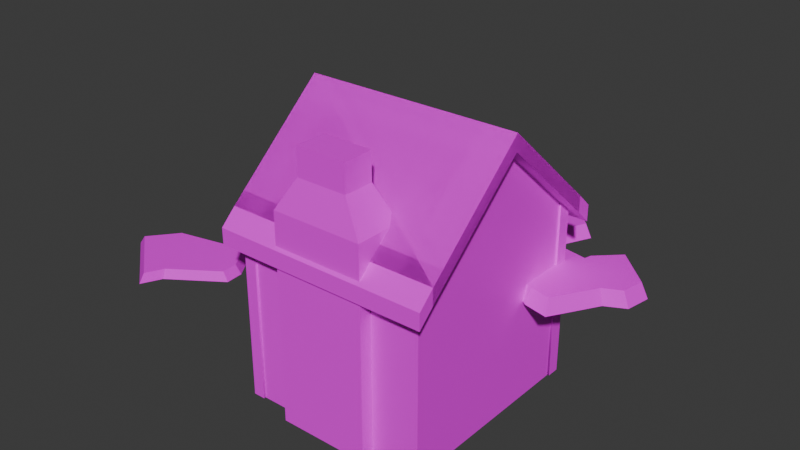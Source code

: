 # Source: kitchen-models_lava-rocks.blend  (saved by Blender 4.2.66; exported with 4.5.12 LTS)
import bpy
from mathutils import Matrix  # noqa: F401  (used for matrix-valued properties, if any)

bpy.ops.wm.read_factory_settings(use_empty=True)
scene = bpy.context.scene
scene.name = 'Scene'

# ---- collections
col_collection = bpy.data.collections.new('Collection'); scene.collection.children.link(col_collection)
col_collection_2 = bpy.data.collections.new('Collection 2'); scene.collection.children.link(col_collection_2)
col_collection_3 = bpy.data.collections.new('Collection 3'); scene.collection.children.link(col_collection_3)

# ---- images (referenced by path relative to the original .blend; pixels are not part of the script)
import os
ASSET_DIR = os.environ.get("B2B_ASSET_DIR", "")  # directory of the original .blend (textures are referenced by path, not embedded)
HERE = os.path.dirname(os.path.abspath(__file__))  # packed textures are extracted next to this script under _unpacked/

def load_image(name, relpath, width, height, colorspace="sRGB"):
    """Load a texture the original file referenced (path relative to the .blend, or extracted next to this script)."""
    p = next((c for c in (os.path.join(HERE, relpath), os.path.join(ASSET_DIR, relpath)) if relpath and os.path.exists(c)), "")
    if p:
        img = bpy.data.images.load(p, check_existing=True)
        img.name = name
    else:  # same state as the original file: an image datablock whose file is absent (Cycles renders it pink)
        img = bpy.data.images.new(name, width, height)
        img.source = "FILE"
        img.filepath = "//" + (relpath or name)
    img.colorspace_settings.name = colorspace
    return img
img_restaurantbits_texture_png_003 = load_image('restaurantbits_texture.png.003', 'restaurantbits_texture.png', 1024, 1024, 'sRGB')
img_restaurantbits_texture_png_002 = load_image('restaurantbits_texture.png.002', 'restaurantbits_texture.png', 1024, 1024, 'sRGB')

# ---- materials (node trees are filled in below, after node groups)
mat_restaurant_003 = bpy.data.materials.new('restaurant.003')
mat_restaurant_003.diffuse_color = (1.0, 1.0, 1.0, 1.0)
mat_restaurant_003.roughness = 0.5
mat_restaurant_002 = bpy.data.materials.new('restaurant.002')
mat_restaurant_002.diffuse_color = (1.0, 1.0, 1.0, 1.0)
mat_restaurant_002.roughness = 0.5

# ---- material node trees
mat_restaurant_003.use_nodes = True; mat_restaurant_003.node_tree.nodes.clear()
_N = mat_restaurant_003.node_tree.nodes; _L = mat_restaurant_003.node_tree.links
n0 = _N.new('ShaderNodeBsdfPrincipled'); n0.name = 'Principled BSDF'; n0.location = (0, 300)
n0.inputs[3].default_value = 1.45
n0.inputs[27].default_value = (0.0, 0.0, 0.0, 1.0)
n1 = _N.new('ShaderNodeOutputMaterial'); n1.name = 'Material Output'; n1.location = (280, 300)
n2 = _N.new('ShaderNodeTexImage'); n2.name = 'Image Texture'; n2.location = (-480, 300)
n2.image = img_restaurantbits_texture_png_003
_L.new(n2.outputs[0], n0.inputs[0])
_L.new(n0.outputs[0], n1.inputs[0])
n1.is_active_output = True
mat_restaurant_002.use_nodes = True; mat_restaurant_002.node_tree.nodes.clear()
_N = mat_restaurant_002.node_tree.nodes; _L = mat_restaurant_002.node_tree.links
n0 = _N.new('ShaderNodeBsdfPrincipled'); n0.name = 'Principled BSDF'; n0.location = (0, 300)
n0.inputs[3].default_value = 1.45
n0.inputs[27].default_value = (0.0, 0.0, 0.0, 1.0)
n1 = _N.new('ShaderNodeOutputMaterial'); n1.name = 'Material Output'; n1.location = (280, 300)
n2 = _N.new('ShaderNodeTexImage'); n2.name = 'Image Texture'; n2.location = (-480, 300)
n2.image = img_restaurantbits_texture_png_002
_L.new(n2.outputs[0], n0.inputs[0])
_L.new(n0.outputs[0], n1.inputs[0])
n1.is_active_output = True

# ---- world
world_world = bpy.data.worlds.new('World'); scene.world = world_world
world_world.use_nodes = True; world_world.node_tree.nodes.clear()
_N = world_world.node_tree.nodes; _L = world_world.node_tree.links
n0 = _N.new('ShaderNodeOutputWorld'); n0.name = 'World Output'; n0.location = (300, 300)
n1 = _N.new('ShaderNodeBackground'); n1.name = 'Background'; n1.location = (10, 300)
n1.inputs[0].default_value = (0.05088, 0.05088, 0.05088, 1.0)
_L.new(n1.outputs[0], n0.inputs[0])
n0.is_active_output = True
world_world.color = (0.05088, 0.05088, 0.05088)
world_world.sun_shadow_jitter_overblur = 0.0

# ---- meshes
me_cube_001 = bpy.data.meshes.new('Cube.001')
me_cube_001.from_pydata([(-2.27, 0.2041, -2.086), (-2.27, 0.2041, -0.08613), (-2.27, 1.104, -2.086), (-2.27, 1.104, -0.08613), (-1.97, 0.2041, -2.086), (-1.97, 0.2041, -0.08613), (-1.97, 1.104, -2.086), (-1.97, 1.104, -0.08613), (-2.225, -1.839, -0.2553), (-2.225, -1.839, 1.575), (-2.225, -1.839, -2.086), (-2.225, -1.627, 1.575), (-2.225, -1.627, -2.086), (-2.225, -1.627, -0.2553), (-2.225, -1.839, -1.118), (-2.225, -1.627, -1.118), (-2.225, -1.839, 0.8409), (-2.225, -1.627, 0.8409), (-2.225, -1.839, -0.9159), (-2.225, -1.627, -0.9159), (-2.225, -1.627, 0.6392), (-1.644, -1.839, -1.118), (-2.225, -1.839, 0.6392), (-1.644, -1.839, -0.9159), (-1.644, -1.839, 0.6392), (-1.644, -1.839, 0.8409), (-1.644, -1.627, 1.58), (-1.644, -1.627, -2.086), (-1.644, -1.839, -0.2553), (-1.644, -1.839, -2.086), (-1.644, -1.839, 1.575), (-2.225, 1.738, -0.2553), (-2.225, 1.738, 1.575), (-2.225, 1.738, -2.086), (-2.225, 1.738, -1.118), (-2.225, 1.738, 0.8409), (-2.225, 1.738, -0.9159), (-2.225, 1.514, -2.086), (-2.225, 1.514, 0.6392), (-2.225, 1.514, 0.8409), (-2.225, 1.514, 1.575), (-2.225, 1.738, 0.6392), (-2.225, 1.514, -0.9159), (-2.225, 1.514, -1.118), (-2.225, 1.514, -0.2553), (-1.644, 1.738, -1.118), (-1.644, 1.738, 0.8409), (-1.644, 1.738, -0.9159), (-1.644, 1.738, 0.6392), (-1.644, 1.514, -2.086), (-1.644, 1.738, 1.575), (-1.644, 1.514, 1.575), (-1.644, 1.738, -2.086), (-1.644, 1.738, -0.2553), (7.074, 1.738, -0.2553), (7.074, 1.738, 1.575), (7.074, 1.738, -2.086), (7.074, 1.738, -1.118), (7.074, 1.738, 0.8409), (7.074, 1.738, -0.9159), (7.074, 1.738, 0.6392), (7.074, 1.514, 0.8409), (7.074, 1.514, 0.6392), (7.074, 1.514, 1.575), (7.074, 1.514, -2.086), (7.074, 1.514, -0.2553), (7.074, 1.514, -1.118), (7.074, 1.514, -0.9159), (6.493, 1.738, 1.575), (6.493, 1.738, -2.086), (6.493, 1.738, -0.2553), (6.493, 1.514, 1.575), (6.493, 1.738, -1.118), (6.493, 1.738, 0.8409), (6.493, 1.738, -0.9159), (6.493, 1.738, 0.6392), (6.493, 1.514, -2.086), (-2.121, 1.702, 1.369), (-2.134, 1.703, -2.086), (6.977, 1.702, 1.369), (6.983, 1.703, -2.086), (6.977, -1.803, 1.369), (6.983, -1.804, -2.086), (-2.121, -1.803, 1.369), (-2.134, -1.804, -2.086), (-2.115, -0.05047, 3.207), (7.638, 1.701, 1.368), (7.636, -0.05047, 3.207), (7.638, -1.802, 1.368), (6.975, -0.05047, 3.207), (-2.778, 1.701, 1.368), (-2.778, -0.05047, 3.207), (-2.778, -1.802, 1.368), (7.638, 1.701, 1.699), (7.636, -0.05047, 3.538), (7.638, -1.802, 1.699), (-2.787, 1.701, 1.699), (-2.778, -0.05047, 3.538), (-2.787, -1.802, 1.699), (7.637, 1.701, 1.699), (-2.785, -0.05047, 3.538), (7.638, 1.967, 1.072), (-2.778, 1.967, 1.072), (7.638, 1.967, 1.403), (-2.778, 1.967, 1.403), (7.637, 1.967, 1.403), (7.634, 1.967, 1.072), (7.638, -1.802, 1.368), (7.638, 1.701, 1.368), (-2.778, -1.802, 1.368), (-2.778, 1.701, 1.368), (7.638, -1.802, 1.699), (7.638, 1.701, 1.699), (7.637, -1.802, 1.699), (7.638, -2.068, 1.072), (-2.778, -2.068, 1.072), (7.638, -2.068, 1.403), (-2.778, -2.068, 1.403), (7.637, -2.068, 1.403), (7.634, -2.068, 1.072), (-2.18, -1.445, -0.357), (-2.18, -1.445, -0.9809), (-2.18, -1.445, 0.4878), (-2.18, -0.1984, -0.9809), (-2.18, -0.1984, -0.357), (-2.18, -0.1984, 0.4878), (-2.38, 0.06903, -2.085), (-2.27, 0.2015, -2.084), (-2.38, 0.06903, 0.0867), (-2.27, 0.2015, 0.08503), (-1.97, 0.06903, -2.085), (-1.97, 0.2015, -2.084), (-1.97, 0.06903, 0.0867), (-1.97, 0.2015, 0.08503), (-2.27, 0.1389, -2.084), (-2.27, 0.1389, 0.08503), (-1.97, 0.1389, 0.08503), (-1.97, 0.1389, -2.084), (-2.38, 0.06962, 0.08594), (-2.27, 0.06997, -0.07959), (-2.38, 1.238, 0.08594), (-2.27, 1.237, -0.07959), (-1.97, 0.06962, 0.08594), (-1.97, 0.06997, -0.07959), (-1.97, 1.238, 0.08594), (-1.97, 1.237, -0.07959), (-2.27, 0.06997, 0.003174), (-2.27, 1.237, 0.003174), (-1.97, 1.237, 0.003174), (-1.97, 0.06997, 0.003174), (-2.38, 1.238, -2.085), (-2.27, 1.11, -2.084), (-2.38, 1.238, 0.0867), (-2.27, 1.11, 0.08503), (-1.97, 1.238, -2.085), (-1.97, 1.11, -2.084), (-1.97, 1.238, 0.0867), (-1.97, 1.11, 0.08503), (-2.27, 1.172, -2.084), (-2.27, 1.172, 0.08503), (-1.97, 1.172, 0.08503), (-1.97, 1.172, -2.084), (-2.38, 0.06962, -2.084), (-2.38, 1.238, -2.084), (-1.97, 0.06962, -2.084), (-1.97, 1.238, -2.084), (-2.27, 0.06997, -2.001), (-2.27, 1.237, -2.001), (-1.97, 1.237, -2.001), (-1.97, 0.06997, -2.001), (-2.38, -1.578, -1.146), (-2.27, -1.446, -1.146), (-2.38, -1.578, 0.6546), (-2.27, -1.446, 0.6529), (-1.97, -1.578, -1.146), (-1.97, -1.446, -1.146), (-1.97, -1.578, 0.6546), (-1.97, -1.446, 0.6529), (-2.27, -1.508, -1.146), (-2.27, -1.508, 0.6529), (-1.97, -1.508, 0.6529), (-1.97, -1.508, -1.146), (-2.38, -1.578, 0.6538), (-2.27, -1.577, 0.4883), (-2.38, -0.07016, 0.6538), (-2.27, -0.07157, 0.4883), (-1.97, -1.578, 0.6538), (-1.97, -1.577, 0.4883), (-1.97, -0.07016, 0.6538), (-1.97, -0.07157, 0.4883), (-2.27, -1.577, 0.5711), (-2.27, -0.07157, 0.5711), (-1.97, -0.07157, 0.5711), (-1.97, -1.577, 0.5711), (-2.38, -0.07094, -1.146), (-2.27, -0.1988, -1.146), (-2.38, -0.07094, 0.6546), (-2.27, -0.1988, 0.6529), (-1.97, -0.07094, -1.146), (-1.97, -0.1988, -1.146), (-1.97, -0.07094, 0.6546), (-1.97, -0.1988, 0.6529), (-2.27, -0.1362, -1.146), (-2.27, -0.1362, 0.6529), (-1.97, -0.1362, 0.6529), (-1.97, -0.1362, -1.146), (-2.38, -1.578, -1.146), (-2.27, -1.577, -0.9803), (-2.38, -0.07016, -1.146), (-2.27, -0.07157, -0.9803), (-1.97, -1.578, -1.146), (-1.97, -1.577, -0.9803), (-1.97, -0.07016, -1.146), (-1.97, -0.07157, -0.9803), (-2.27, -1.577, -1.063), (-2.27, -0.07157, -1.063), (-1.97, -0.07157, -1.063), (-1.97, -1.577, -1.063), (-2.476, 0.2703, -1.17), (-2.476, 0.2703, -0.933), (-2.476, 0.4632, -1.17), (-2.476, 0.4632, -0.933), (-2.126, 0.2703, -1.17), (-2.126, 0.2703, -0.933), (-2.126, 0.4632, -1.17), (-2.126, 0.4632, -0.933), (0.2137, -2.021, -2.086), (1.194, -1.877, 3.307), (0.2137, -1.211, -2.086), (1.194, -1.354, 3.307), (4.635, -2.021, -2.086), (3.655, -1.877, 3.307), (4.635, -1.211, -2.086), (3.655, -1.354, 3.307), (0.2137, -2.021, 2.113), (1.194, -1.877, 2.756), (1.194, -1.354, 2.756), (0.2137, -1.211, 2.113), (3.655, -1.354, 2.756), (4.635, -1.211, 2.113), (3.655, -1.877, 2.756), (4.635, -2.021, 2.113)], [(87, 85)], [(0, 1, 3, 2), (2, 3, 7, 6), (6, 7, 5, 4), (4, 5, 1, 0), (2, 6, 4, 0), (7, 3, 1, 5), (26, 11, 9, 30), (18, 8, 13, 19), (22, 20, 13, 8), (18, 14, 21, 23), (10, 14, 15, 12), (9, 11, 17, 16), (14, 18, 19, 15), (16, 17, 20, 22), (14, 10, 29, 21), (8, 18, 23, 28), (16, 22, 24, 25), (9, 16, 25, 30), (12, 27, 29, 10), (22, 8, 28, 24), (27, 12, 11, 26), (30, 29, 27, 26), (42, 44, 31, 36), (38, 41, 31, 44), (45, 52, 33, 34), (48, 53, 31, 41), (47, 45, 34, 36), (37, 43, 34, 33), (50, 46, 35, 32), (40, 32, 35, 39), (53, 47, 36, 31), (43, 42, 36, 34), (46, 48, 41, 35), (50, 32, 40, 51), (39, 35, 41, 38), (33, 52, 49, 37), (49, 52, 50, 51), (49, 51, 40, 37), (67, 59, 54, 65), (64, 56, 57, 66), (66, 57, 59, 67), (58, 61, 62, 60), (55, 63, 61, 58), (69, 56, 64, 76), (60, 62, 65, 54), (57, 56, 69, 72), (60, 54, 70, 75), (59, 57, 72, 74), (55, 58, 73, 68), (54, 59, 74, 70), (58, 60, 75, 73), (55, 68, 71, 63), (71, 68, 69, 76), (71, 76, 64, 63), (77, 83, 85), (83, 81, 89, 85), (85, 89, 79, 77), (88, 81, 89, 87), (79, 89, 81), (87, 89, 79, 86), (92, 91, 85, 83), (91, 90, 77, 85), (88, 87, 94, 95), (87, 86, 93, 94), (91, 92, 98, 97), (90, 91, 97, 96), (100, 98, 95, 94), (99, 96, 97, 94), (96, 99, 105, 104), (90, 96, 104, 102), (93, 86, 101, 103), (106, 102, 104, 105), (102, 106, 86, 90), (83, 84, 82, 81), (80, 78, 77, 79), (84, 83, 77, 78), (108, 87, 89, 79), (80, 79, 81, 82), (87, 107, 81, 89), (110, 77, 85, 91), (91, 85, 83, 109), (108, 112, 94, 87), (87, 94, 111, 107), (91, 97, 96, 110), (109, 98, 97, 91), (100, 94, 112, 96), (113, 94, 97, 98), (98, 117, 118, 113), (109, 115, 117, 98), (111, 116, 114, 107), (119, 118, 117, 115), (115, 109, 107, 119), (78, 80, 82, 84), (121, 120, 124, 123), (122, 125, 124, 120), (134, 135, 129, 127), (135, 136, 133, 129), (136, 137, 131, 133), (137, 134, 127, 131), (128, 126, 130, 132), (133, 131, 127, 129), (130, 126, 134, 137), (132, 130, 137, 136), (128, 132, 136, 135), (126, 128, 135, 134), (146, 147, 141, 139), (147, 148, 145, 141), (148, 149, 143, 145), (149, 146, 139, 143), (140, 138, 142, 144), (145, 143, 139, 141), (142, 138, 146, 149), (144, 142, 149, 148), (140, 144, 148, 147), (138, 140, 147, 146), (158, 151, 153, 159), (159, 153, 157, 160), (160, 157, 155, 161), (161, 155, 151, 158), (152, 156, 154, 150), (157, 153, 151, 155), (154, 161, 158, 150), (156, 160, 161, 154), (152, 159, 160, 156), (150, 158, 159, 152), (163, 165, 164, 162), (164, 169, 166, 162), (165, 168, 169, 164), (163, 167, 168, 165), (162, 166, 167, 163), (178, 179, 173, 171), (179, 180, 177, 173), (180, 181, 175, 177), (181, 178, 171, 175), (172, 170, 174, 176), (177, 175, 171, 173), (174, 170, 178, 181), (176, 174, 181, 180), (172, 176, 180, 179), (170, 172, 179, 178), (190, 191, 185, 183), (191, 192, 189, 185), (192, 193, 187, 189), (193, 190, 183, 187), (184, 182, 186, 188), (189, 187, 183, 185), (186, 182, 190, 193), (188, 186, 193, 192), (184, 188, 192, 191), (182, 184, 191, 190), (202, 195, 197, 203), (203, 197, 201, 204), (204, 201, 199, 205), (205, 199, 195, 202), (196, 200, 198, 194), (201, 197, 195, 199), (198, 205, 202, 194), (200, 204, 205, 198), (196, 203, 204, 200), (194, 202, 203, 196), (214, 207, 209, 215), (215, 209, 213, 216), (216, 213, 211, 217), (217, 211, 207, 214), (208, 212, 210, 206), (213, 209, 207, 211), (210, 217, 214, 206), (212, 216, 217, 210), (208, 215, 216, 212), (206, 214, 215, 208), (218, 219, 221, 220), (220, 221, 225, 224), (224, 225, 223, 222), (222, 223, 219, 218), (220, 224, 222, 218), (225, 221, 219, 223), (235, 227, 229, 236), (236, 229, 233, 238), (238, 233, 231, 240), (240, 231, 227, 235), (228, 232, 230, 226), (233, 229, 227, 231), (230, 241, 234, 226), (241, 240, 235, 234), (232, 239, 241, 230), (239, 238, 240, 241), (228, 237, 239, 232), (237, 236, 238, 239), (226, 234, 237, 228), (234, 235, 236, 237)])
me_cube_001.polygons.foreach_set('use_smooth', [0, 0, 0, 0, 0, 0, 1, 1, 1, 1, 1, 1, 1, 1, 1, 1, 1, 1, 1, 1, 1, 1, 1, 1, 1, 1, 1, 1, 1, 1, 1, 1, 1, 1, 1, 1, 1, 1, 1, 1, 1, 1, 1, 1, 1, 1, 1, 1, 1, 1, 1, 1, 1, 1, 0, 0, 0, 0, 0, 0, 0, 0, 0, 0, 0, 0, 0, 0, 0, 0, 0, 0, 0, 0, 0, 0, 0, 0, 0, 0, 0, 0, 0, 0, 0, 0, 0, 0, 0, 0, 0, 0, 0, 1, 1, 0, 0, 0, 0, 0, 0, 0, 0, 0, 0, 0, 0, 0, 0, 0, 0, 0, 0, 0, 0, 0, 0, 0, 0, 0, 0, 0, 0, 0, 0, 0, 0, 0, 0, 0, 0, 0, 0, 0, 0, 0, 0, 0, 0, 0, 0, 0, 0, 0, 0, 0, 0, 0, 0, 0, 0, 0, 0, 0, 0, 0, 0, 0, 0, 0, 0, 0, 0, 0, 0, 0, 0, 0, 0, 0, 0, 0, 0, 0, 0, 0, 0, 0, 0, 0, 0, 0, 0, 0, 0, 0, 0, 0, 0, 0])
_k = set([(8, 18), (8, 22), (8, 28), (9, 11), (9, 16), (9, 30), (10, 12), (10, 14), (10, 29), (14, 18), (16, 22), (31, 36), (31, 41), (31, 53), (32, 35), (32, 40), (32, 50), (33, 34), (33, 37), (33, 52), (34, 36), (35, 41), (54, 59), (54, 60), (54, 70), (55, 58), (55, 63), (55, 68), (56, 57), (56, 64), (56, 69), (57, 59), (58, 60), (78, 80), (82, 84)])
me_cube_001.attributes.new('sharp_edge', 'BOOLEAN', 'EDGE').data.foreach_set('value', [ (min(e.vertices), max(e.vertices)) in _k for e in me_cube_001.edges])
_uv = me_cube_001.uv_layers.new(name='UVMap')
_uv.uv.foreach_set('vector', [0.2864, 0.5917, 0.3085, 0.5913, 0.3088, 0.6134, 0.2868, 0.6138, 0.2868, 0.6138, 0.3088, 0.6134, 0.3092, 0.6355, 0.2872, 0.6359, 0.2872, 0.6359, 0.3092, 0.6355, 0.3096, 0.6575, 0.2875, 0.6579, 0.2875, 0.6579, 0.3096, 0.6575, 0.31, 0.6796, 0.2879, 0.68, 0.2651, 0.6362, 0.2872, 0.6359, 0.2875, 0.6579, 0.2655, 0.6583, 0.3092, 0.6355, 0.3313, 0.6351, 0.3317, 0.6572, 0.3096, 0.6575, 0.7526, 0.8112, 0.7528, 0.8082, 0.7528, 0.8082, 0.7526, 0.8112, 0.8118, 0.8108, 0.803, 0.8103, 0.803, 0.8103, 0.8118, 0.8108, 0.7847, 0.8099, 0.7847, 0.8099, 0.7965, 0.8106, 0.7965, 0.8106, 0.8118, 0.8108, 0.8145, 0.811, 0.8143, 0.814, 0.8116, 0.8138, 0.8272, 0.8117, 0.8145, 0.811, 0.8145, 0.811, 0.8272, 0.8117, 0.7723, 0.8093, 0.7723, 0.8093, 0.782, 0.8098, 0.782, 0.8098, 0.8145, 0.811, 0.8118, 0.8108, 0.8118, 0.8108, 0.8145, 0.811, 0.782, 0.8098, 0.782, 0.8098, 0.7847, 0.8099, 0.7847, 0.8099, 0.8145, 0.811, 0.8272, 0.8117, 0.8271, 0.8147, 0.8143, 0.814, 0.803, 0.8103, 0.8118, 0.8108, 0.8116, 0.8138, 0.8029, 0.8133, 0.782, 0.8098, 0.7847, 0.8099, 0.7845, 0.813, 0.7818, 0.8128, 0.7723, 0.8093, 0.782, 0.8098, 0.7818, 0.8128, 0.7721, 0.8123, 0.8467, 0.8127, 0.8466, 0.8158, 0.8466, 0.8158, 0.8467, 0.8127, 0.7847, 0.8099, 0.7965, 0.8106, 0.7963, 0.8136, 0.7845, 0.813, 0.8466, 0.8158, 0.8467, 0.8127, 0.7528, 0.8082, 0.7526, 0.8112, 0.7526, 0.8112, 0.8466, 0.8158, 0.8466, 0.8158, 0.7526, 0.8112, 0.7885, 0.8054, 0.7952, 0.8058, 0.7952, 0.8058, 0.7885, 0.8054, 0.8094, 0.8062, 0.8094, 0.8062, 0.8003, 0.8056, 0.8003, 0.8056, 0.7865, 0.803, 0.7766, 0.8024, 0.7765, 0.8047, 0.7864, 0.8053, 0.8096, 0.8038, 0.8004, 0.8033, 0.8003, 0.8056, 0.8094, 0.8062, 0.7886, 0.8031, 0.7865, 0.803, 0.7864, 0.8053, 0.7885, 0.8054, 0.7765, 0.8047, 0.7864, 0.8053, 0.7864, 0.8053, 0.7765, 0.8047, 0.8191, 0.8044, 0.8116, 0.8039, 0.8115, 0.8063, 0.819, 0.8067, 0.819, 0.8067, 0.819, 0.8067, 0.8115, 0.8063, 0.8115, 0.8063, 0.7954, 0.8035, 0.7886, 0.8031, 0.7885, 0.8054, 0.7952, 0.8058, 0.7864, 0.8053, 0.7885, 0.8054, 0.7885, 0.8054, 0.7864, 0.8053, 0.8116, 0.8039, 0.8096, 0.8038, 0.8094, 0.8062, 0.8115, 0.8063, 0.8342, 0.8052, 0.8341, 0.8076, 0.8341, 0.8076, 0.8342, 0.8052, 0.8115, 0.8063, 0.8115, 0.8063, 0.8094, 0.8062, 0.8094, 0.8062, 0.7614, 0.8039, 0.7616, 0.8015, 0.7616, 0.8015, 0.7614, 0.8039, 0.7616, 0.8015, 0.7616, 0.8015, 0.8342, 0.8052, 0.8342, 0.8052, 0.7616, 0.8015, 0.8342, 0.8052, 0.8341, 0.8076, 0.7614, 0.8039, 0.8084, 0.7997, 0.8084, 0.7997, 0.8021, 0.7998, 0.8021, 0.7998, 0.8196, 0.7995, 0.8196, 0.7995, 0.8104, 0.7997, 0.8104, 0.7997, 0.8104, 0.7997, 0.8104, 0.7997, 0.8084, 0.7997, 0.8084, 0.7997, 0.787, 0.8005, 0.787, 0.8005, 0.7889, 0.8005, 0.7889, 0.8005, 0.78, 0.8007, 0.78, 0.8007, 0.787, 0.8005, 0.787, 0.8005, 0.8336, 0.7971, 0.8337, 0.7992, 0.8337, 0.7992, 0.8336, 0.7971, 0.7889, 0.8005, 0.7889, 0.8005, 0.7974, 0.8004, 0.7974, 0.8004, 0.8104, 0.7997, 0.8196, 0.7995, 0.8196, 0.7973, 0.8103, 0.7975, 0.7889, 0.8005, 0.7974, 0.8004, 0.7974, 0.7982, 0.7889, 0.7983, 0.8084, 0.7997, 0.8104, 0.7997, 0.8103, 0.7975, 0.8084, 0.7975, 0.78, 0.8007, 0.787, 0.8005, 0.787, 0.7984, 0.78, 0.7985, 0.8021, 0.7998, 0.8084, 0.7997, 0.8084, 0.7975, 0.8021, 0.7976, 0.787, 0.8005, 0.7889, 0.8005, 0.7889, 0.7983, 0.787, 0.7984, 0.7659, 0.8009, 0.7659, 0.7987, 0.7659, 0.7987, 0.7659, 0.8009, 0.7659, 0.7987, 0.7659, 0.7987, 0.8336, 0.7971, 0.8336, 0.7971, 0.7659, 0.7987, 0.8336, 0.7971, 0.8337, 0.7992, 0.7659, 0.8009, 0.6101, 0.6577, 0.6114, 0.6566, 0.5987, 0.655, 0.6114, 0.6566, 0.5594, 0.6544, 0.5767, 0.6586, 0.5987, 0.655, 0.5987, 0.655, 0.5767, 0.6586, 0.558, 0.6552, 0.6101, 0.6577, 0.8446, 0.799, 0.8445, 0.801, 0.8231, 0.8007, 0.8232, 0.7987, 0.558, 0.6552, 0.5767, 0.6586, 0.5594, 0.6544, 0.8101, 0.8158, 0.8102, 0.8138, 0.831, 0.8141, 0.831, 0.8161, 0.8086, 0.808, 0.8295, 0.8083, 0.8294, 0.8102, 0.8086, 0.8099, 0.7759, 0.8171, 0.7935, 0.7829, 0.7968, 0.7846, 0.7791, 0.8188, 0.8446, 0.799, 0.8232, 0.7987, 0.8215, 0.7968, 0.8429, 0.7971, 0.8101, 0.8158, 0.831, 0.8161, 0.8293, 0.818, 0.8084, 0.8177, 0.8295, 0.8083, 0.8086, 0.808, 0.8103, 0.8061, 0.8312, 0.8064, 0.7935, 0.7829, 0.7759, 0.8171, 0.7714, 0.8183, 0.7891, 0.784, 0.822, 0.7651, 0.8433, 0.7654, 0.8429, 0.7971, 0.8215, 0.7968, 0.7892, 0.7645, 0.7891, 0.784, 0.7759, 0.784, 0.776, 0.7644, 0.7891, 0.784, 0.7892, 0.7645, 0.7912, 0.7645, 0.791, 0.7805, 0.7935, 0.7829, 0.7891, 0.784, 0.791, 0.7805, 0.7921, 0.7797, 0.8293, 0.818, 0.831, 0.8161, 0.8343, 0.8161, 0.8326, 0.8179, 0.7927, 0.7646, 0.7921, 0.7797, 0.791, 0.7805, 0.7912, 0.7645, 0.7921, 0.7797, 0.7927, 0.7646, 0.7947, 0.7647, 0.7935, 0.7829, 0.6114, 0.6566, 0.5448, 0.6055, 0.5448, 0.6055, 0.5594, 0.6544, 0.5448, 0.6055, 0.5448, 0.6055, 0.6101, 0.6577, 0.558, 0.6552, 0.5448, 0.6055, 0.6114, 0.6566, 0.6101, 0.6577, 0.5448, 0.6055, 0.7984, 0.7984, 0.8198, 0.7987, 0.8198, 0.8007, 0.7984, 0.8004, 0.5448, 0.6055, 0.558, 0.6552, 0.5594, 0.6544, 0.5448, 0.6055, 0.8327, 0.8123, 0.8118, 0.812, 0.8118, 0.81, 0.8327, 0.8103, 0.8086, 0.8042, 0.8087, 0.8022, 0.8296, 0.8025, 0.8295, 0.8045, 0.7756, 0.8171, 0.7724, 0.8188, 0.755, 0.7844, 0.7583, 0.7827, 0.7984, 0.7984, 0.8001, 0.7965, 0.8215, 0.7968, 0.8198, 0.7987, 0.8327, 0.8123, 0.8343, 0.8142, 0.8134, 0.8139, 0.8118, 0.812, 0.8295, 0.8045, 0.8312, 0.8064, 0.8103, 0.8061, 0.8086, 0.8042, 0.7583, 0.7827, 0.7627, 0.7839, 0.78, 0.8183, 0.7756, 0.8171, 0.822, 0.7651, 0.8215, 0.7968, 0.8001, 0.7965, 0.8006, 0.7648, 0.7628, 0.7644, 0.776, 0.7644, 0.7759, 0.784, 0.7627, 0.7839, 0.7627, 0.7839, 0.7608, 0.7804, 0.7608, 0.7644, 0.7628, 0.7644, 0.7583, 0.7827, 0.7597, 0.7795, 0.7608, 0.7804, 0.7627, 0.7839, 0.8134, 0.8139, 0.8102, 0.8137, 0.8085, 0.8118, 0.8118, 0.812, 0.7592, 0.7644, 0.7608, 0.7644, 0.7608, 0.7804, 0.7597, 0.7795, 0.7597, 0.7795, 0.7583, 0.7827, 0.7573, 0.7645, 0.7592, 0.7644, 0.5448, 0.6055, 0.5448, 0.6055, 0.5448, 0.6055, 0.5448, 0.6055, 0.001853, 0.2457, 0.001853, 0.1585, 0.2484, 0.1575, 0.2484, 0.2447, 0.001853, 0.04039, 0.2484, 0.03941, 0.2484, 0.1575, 0.001853, 0.1585, 0.8022, 0.77, 0.8022, 0.7968, 0.8156, 0.7968, 0.8156, 0.77, 0.8022, 0.7968, 0.8022, 0.8236, 0.8156, 0.8236, 0.8156, 0.7968, 0.8022, 0.8236, 0.8022, 0.8504, 0.8156, 0.8504, 0.8156, 0.8236, 0.8022, 0.8504, 0.8022, 0.8771, 0.8156, 0.8771, 0.8156, 0.8504, 0.762, 0.8236, 0.762, 0.8504, 0.7888, 0.8504, 0.7888, 0.8236, 0.8156, 0.8236, 0.8156, 0.8504, 0.8423, 0.8504, 0.8423, 0.8236, 0.7888, 0.8504, 0.7888, 0.8771, 0.8022, 0.8771, 0.8022, 0.8504, 0.7888, 0.8236, 0.7888, 0.8504, 0.8022, 0.8504, 0.8022, 0.8236, 0.7888, 0.7968, 0.7888, 0.8236, 0.8022, 0.8236, 0.8022, 0.7968, 0.7888, 0.77, 0.7888, 0.7968, 0.8022, 0.7968, 0.8022, 0.77, 0.8022, 0.77, 0.8022, 0.7968, 0.8156, 0.7968, 0.8156, 0.77, 0.8022, 0.7968, 0.8022, 0.8236, 0.8156, 0.8236, 0.8156, 0.7968, 0.8022, 0.8236, 0.8022, 0.8504, 0.8156, 0.8504, 0.8156, 0.8236, 0.8022, 0.8504, 0.8022, 0.8771, 0.8156, 0.8771, 0.8156, 0.8504, 0.762, 0.8236, 0.762, 0.8504, 0.7888, 0.8504, 0.7888, 0.8236, 0.8156, 0.8236, 0.8156, 0.8504, 0.8423, 0.8504, 0.8423, 0.8236, 0.7888, 0.8504, 0.7888, 0.8771, 0.8022, 0.8771, 0.8022, 0.8504, 0.7888, 0.8236, 0.7888, 0.8504, 0.8022, 0.8504, 0.8022, 0.8236, 0.7888, 0.7968, 0.7888, 0.8236, 0.8022, 0.8236, 0.8022, 0.7968, 0.7888, 0.77, 0.7888, 0.7968, 0.8022, 0.7968, 0.8022, 0.77, 0.8022, 0.77, 0.8156, 0.77, 0.8156, 0.7968, 0.8022, 0.7968, 0.8022, 0.7968, 0.8156, 0.7968, 0.8156, 0.8236, 0.8022, 0.8236, 0.8022, 0.8236, 0.8156, 0.8236, 0.8156, 0.8504, 0.8022, 0.8504, 0.8022, 0.8504, 0.8156, 0.8504, 0.8156, 0.8771, 0.8022, 0.8771, 0.762, 0.8236, 0.7888, 0.8236, 0.7888, 0.8504, 0.762, 0.8504, 0.8156, 0.8236, 0.8423, 0.8236, 0.8423, 0.8504, 0.8156, 0.8504, 0.7888, 0.8504, 0.8022, 0.8504, 0.8022, 0.8771, 0.7888, 0.8771, 0.7888, 0.8236, 0.8022, 0.8236, 0.8022, 0.8504, 0.7888, 0.8504, 0.7888, 0.7968, 0.8022, 0.7968, 0.8022, 0.8236, 0.7888, 0.8236, 0.7888, 0.77, 0.8022, 0.77, 0.8022, 0.7968, 0.7888, 0.7968, 0.762, 0.8236, 0.7888, 0.8236, 0.7888, 0.8504, 0.762, 0.8504, 0.7888, 0.8504, 0.8022, 0.8504, 0.8022, 0.8771, 0.7888, 0.8771, 0.7888, 0.8236, 0.8022, 0.8236, 0.8022, 0.8504, 0.7888, 0.8504, 0.7888, 0.7968, 0.8022, 0.7968, 0.8022, 0.8236, 0.7888, 0.8236, 0.7888, 0.77, 0.8022, 0.77, 0.8022, 0.7968, 0.7888, 0.7968, 0.8022, 0.77, 0.8022, 0.7968, 0.8156, 0.7968, 0.8156, 0.77, 0.8022, 0.7968, 0.8022, 0.8236, 0.8156, 0.8236, 0.8156, 0.7968, 0.8022, 0.8236, 0.8022, 0.8504, 0.8156, 0.8504, 0.8156, 0.8236, 0.8022, 0.8504, 0.8022, 0.8771, 0.8156, 0.8771, 0.8156, 0.8504, 0.762, 0.8236, 0.762, 0.8504, 0.7888, 0.8504, 0.7888, 0.8236, 0.8156, 0.8236, 0.8156, 0.8504, 0.8423, 0.8504, 0.8423, 0.8236, 0.7888, 0.8504, 0.7888, 0.8771, 0.8022, 0.8771, 0.8022, 0.8504, 0.7888, 0.8236, 0.7888, 0.8504, 0.8022, 0.8504, 0.8022, 0.8236, 0.7888, 0.7968, 0.7888, 0.8236, 0.8022, 0.8236, 0.8022, 0.7968, 0.7888, 0.77, 0.7888, 0.7968, 0.8022, 0.7968, 0.8022, 0.77, 0.8022, 0.77, 0.8022, 0.7968, 0.8156, 0.7968, 0.8156, 0.77, 0.8022, 0.7968, 0.8022, 0.8236, 0.8156, 0.8236, 0.8156, 0.7968, 0.8022, 0.8236, 0.8022, 0.8504, 0.8156, 0.8504, 0.8156, 0.8236, 0.8022, 0.8504, 0.8022, 0.8771, 0.8156, 0.8771, 0.8156, 0.8504, 0.762, 0.8236, 0.762, 0.8504, 0.7888, 0.8504, 0.7888, 0.8236, 0.8156, 0.8236, 0.8156, 0.8504, 0.8423, 0.8504, 0.8423, 0.8236, 0.7888, 0.8504, 0.7888, 0.8771, 0.8022, 0.8771, 0.8022, 0.8504, 0.7888, 0.8236, 0.7888, 0.8504, 0.8022, 0.8504, 0.8022, 0.8236, 0.7888, 0.7968, 0.7888, 0.8236, 0.8022, 0.8236, 0.8022, 0.7968, 0.7888, 0.77, 0.7888, 0.7968, 0.8022, 0.7968, 0.8022, 0.77, 0.8022, 0.77, 0.8156, 0.77, 0.8156, 0.7968, 0.8022, 0.7968, 0.8022, 0.7968, 0.8156, 0.7968, 0.8156, 0.8236, 0.8022, 0.8236, 0.8022, 0.8236, 0.8156, 0.8236, 0.8156, 0.8504, 0.8022, 0.8504, 0.8022, 0.8504, 0.8156, 0.8504, 0.8156, 0.8771, 0.8022, 0.8771, 0.762, 0.8236, 0.7888, 0.8236, 0.7888, 0.8504, 0.762, 0.8504, 0.8156, 0.8236, 0.8423, 0.8236, 0.8423, 0.8504, 0.8156, 0.8504, 0.7888, 0.8504, 0.8022, 0.8504, 0.8022, 0.8771, 0.7888, 0.8771, 0.7888, 0.8236, 0.8022, 0.8236, 0.8022, 0.8504, 0.7888, 0.8504, 0.7888, 0.7968, 0.8022, 0.7968, 0.8022, 0.8236, 0.7888, 0.8236, 0.7888, 0.77, 0.8022, 0.77, 0.8022, 0.7968, 0.7888, 0.7968, 0.8022, 0.77, 0.8156, 0.77, 0.8156, 0.7968, 0.8022, 0.7968, 0.8022, 0.7968, 0.8156, 0.7968, 0.8156, 0.8236, 0.8022, 0.8236, 0.8022, 0.8236, 0.8156, 0.8236, 0.8156, 0.8504, 0.8022, 0.8504, 0.8022, 0.8504, 0.8156, 0.8504, 0.8156, 0.8771, 0.8022, 0.8771, 0.762, 0.8236, 0.7888, 0.8236, 0.7888, 0.8504, 0.762, 0.8504, 0.8156, 0.8236, 0.8423, 0.8236, 0.8423, 0.8504, 0.8156, 0.8504, 0.7888, 0.8504, 0.8022, 0.8504, 0.8022, 0.8771, 0.7888, 0.8771, 0.7888, 0.8236, 0.8022, 0.8236, 0.8022, 0.8504, 0.7888, 0.8504, 0.7888, 0.7968, 0.8022, 0.7968, 0.8022, 0.8236, 0.7888, 0.8236, 0.7888, 0.77, 0.8022, 0.77, 0.8022, 0.7968, 0.7888, 0.7968, 0.1725, 0.7769, 0.2025, 0.7769, 0.2025, 0.8069, 0.1725, 0.8069, 0.1725, 0.8069, 0.2025, 0.8069, 0.2025, 0.837, 0.1725, 0.837, 0.1725, 0.837, 0.2025, 0.837, 0.2025, 0.867, 0.1725, 0.867, 0.1725, 0.867, 0.2025, 0.867, 0.2025, 0.8971, 0.1725, 0.8971, 0.1424, 0.837, 0.1725, 0.837, 0.1725, 0.867, 0.1424, 0.867, 0.2025, 0.837, 0.2325, 0.837, 0.2325, 0.867, 0.2025, 0.867, 0.9254, 0.5125, 0.9338, 0.5125, 0.9338, 0.5378, 0.9254, 0.5378, 0.9254, 0.5378, 0.9338, 0.5378, 0.9338, 0.5631, 0.9254, 0.5631, 0.9254, 0.5631, 0.9338, 0.5631, 0.9338, 0.5884, 0.9254, 0.5884, 0.9254, 0.5884, 0.9338, 0.5884, 0.9338, 0.6137, 0.9254, 0.6137, 0.8833, 0.5631, 0.9086, 0.5631, 0.9086, 0.5884, 0.8833, 0.5884, 0.9338, 0.5631, 0.9591, 0.5631, 0.9591, 0.5884, 0.9338, 0.5884, 0.9086, 0.5884, 0.917, 0.5884, 0.917, 0.6137, 0.9086, 0.6137, 0.917, 0.5884, 0.9254, 0.5884, 0.9254, 0.6137, 0.917, 0.6137, 0.9086, 0.5631, 0.917, 0.5631, 0.917, 0.5884, 0.9086, 0.5884, 0.917, 0.5631, 0.9254, 0.5631, 0.9254, 0.5884, 0.917, 0.5884, 0.9086, 0.5378, 0.917, 0.5378, 0.917, 0.5631, 0.9086, 0.5631, 0.917, 0.5378, 0.9254, 0.5378, 0.9254, 0.5631, 0.917, 0.5631, 0.9086, 0.5125, 0.917, 0.5125, 0.917, 0.5378, 0.9086, 0.5378, 0.917, 0.5125, 0.9254, 0.5125, 0.9254, 0.5378, 0.917, 0.5378])
me_cube_001.materials.append(mat_restaurant_003)
me_cube_001.update()
me_cube_001.normals_split_custom_set([tuple(v) for v in zip(*[iter([-1.0, 0.0, 0.0, -1.0, 0.0, 0.0, -1.0, 0.0, 0.0, -1.0, 0.0, 0.0, 0.0, 1.0, 0.0, 0.0, 1.0, 0.0, 0.0, 1.0, 0.0, 0.0, 1.0, 0.0, 1.0, 0.0, 0.0, 1.0, 0.0, 0.0, 1.0, 0.0, 0.0, 1.0, 0.0, 0.0, 0.0, -1.0, 0.0, 0.0, -1.0, 0.0, 0.0, -1.0, 0.0, 0.0, -1.0, 0.0, 0.0, 0.0, -1.0, 0.0, 0.0, -1.0, 0.0, 0.0, -1.0, 0.0, 0.0, -1.0, 0.0, 0.0, 1.0, 0.0, 0.0, 1.0, 0.0, 0.0, 1.0, 0.0, 0.0, 1.0, 0.4662, 0.6208, 0.6303, -0.1078, 0.7504, 0.6521, 0.006906, 0.07766, 0.997, 0.7942, -0.01963, 0.6073, -1.0, 0.0, 0.0, -1.0, 0.0, 0.0, -1.0, 0.0, 0.0, -1.0, 0.0, 0.0, -1.0, 0.0, 0.0, -1.0, 0.0, 0.0, -1.0, 0.0, 0.0, -1.0, 0.0, 0.0, 0.0, -1.0, 0.0, 0.0, -1.0, 0.0, 0.0, -1.0, 0.0, 0.0, -1.0, 0.0, -1.0, 0.0, 0.0, -1.0, 0.0, 0.0, -1.0, 0.0, 0.0, -1.0, 0.0, 0.0, -1.0, 0.0, 0.0, -1.0, 0.0, 0.0, -1.0, 0.0, 0.0, -1.0, 0.0, 0.0, -1.0, 0.0, 0.0, -1.0, 0.0, 0.0, -1.0, 0.0, 0.0, -1.0, 0.0, 0.0, -1.0, 0.0, 0.0, -1.0, 0.0, 0.0, -1.0, 0.0, 0.0, -1.0, 0.0, 0.0, 0.0, -1.0, 0.0, 0.0, -1.0, 0.0, 0.0, -1.0, 0.0, 0.0, -1.0, 0.0, 0.0, -1.0, 0.0, 0.0, -1.0, 0.0, 0.0, -1.0, 0.0, 0.0, -1.0, 0.0, 0.0, -1.0, 0.0, 0.0, -1.0, 0.0, 0.0, -1.0, 0.0, 0.0, -1.0, 0.0, 0.0, -1.0, 0.0, 0.0, -1.0, 0.0, 0.0, -1.0, 0.0, 0.0, -1.0, 0.0, 0.0, 0.7071, -0.7071, 0.5774, 0.5774, -0.5774, 0.7071, 0.0, -0.7071, 0.0, 0.0, -1.0, 0.0, -1.0, 0.0, 0.0, -1.0, 0.0, 0.0, -1.0, 0.0, 0.0, -1.0, 0.0, 0.5774, 0.5774, -0.5774, 0.0, 0.7071, -0.7071, -0.1078, 0.7504, 0.6521, 0.4662, 0.6208, 0.6303, 0.7942, -0.01963, 0.6073, 0.7071, 0.0, -0.7071, 0.5774, 0.5774, -0.5774, 0.4662, 0.6208, 0.6303, -1.0, 0.0, 0.0, -1.0, 0.0, 0.0, -1.0, 0.0, 0.0, -1.0, 0.0, 0.0, -1.0, 0.0, 0.0, -1.0, 0.0, 0.0, -1.0, 0.0, 0.0, -1.0, 0.0, 0.0, 0.0, 1.0, -4.242e-07, 0.0, 1.0, -8.483e-07, 0.0, 1.0, -8.483e-07, 0.0, 1.0, -4.242e-07, 0.0, 1.0, 0.0, 0.0, 1.0, 0.0, 0.0, 1.0, 0.0, 0.0, 1.0, 0.0, 0.0, 1.0, 0.0, 0.0, 1.0, -4.242e-07, 0.0, 1.0, -4.242e-07, 0.0, 1.0, 0.0, -1.0, 0.0, 0.0, -1.0, 0.0, 0.0, -1.0, 0.0, 0.0, -1.0, 0.0, 0.0, 0.0, 1.0, 0.0, 0.0, 1.0, 0.0, 0.0, 1.0, 0.0, 0.0, 1.0, 0.0, -1.0, 0.0, 0.0, -1.0, 0.0, 0.0, -1.0, 0.0, 0.0, -1.0, 0.0, 0.0, 0.0, 1.0, 0.0, 0.0, 1.0, 0.0, 0.0, 1.0, 0.0, 0.0, 1.0, 0.0, -1.0, 0.0, 0.0, -1.0, 0.0, 0.0, -1.0, 0.0, 0.0, -1.0, 0.0, 0.0, 0.0, 1.0, 0.0, 0.0, 1.0, 0.0, 0.0, 1.0, 0.0, 0.0, 1.0, 0.0, 0.7071, 0.0, 0.7071, 0.0, 0.0, 1.0, 0.0, -0.7071, 0.7071, 0.5774, -0.5774, 0.5774, -1.0, 0.0, 0.0, -1.0, 0.0, 0.0, -1.0, 0.0, 0.0, -1.0, 0.0, 0.0, 0.0, 0.0, -1.0, 0.7071, 0.0, -0.7071, 0.5774, -0.5774, -0.5774, 0.0, -0.7071, -0.7071, 0.5774, -0.5774, -0.5774, 0.7071, 0.0, -0.7071, 0.7071, 0.0, 0.7071, 0.5774, -0.5774, 0.5774, 0.5774, -0.5774, -0.5774, 0.5774, -0.5774, 0.5774, 0.0, -0.7071, 0.7071, 0.0, -0.7071, -0.7071, 1.0, 0.0, 0.0, 1.0, 0.0, 0.0, 1.0, 0.0, 0.0, 1.0, 0.0, 0.0, 1.0, 0.0, 0.0, 1.0, 0.0, 0.0, 1.0, 0.0, 0.0, 1.0, 0.0, 0.0, 1.0, 0.0, 0.0, 1.0, 0.0, 0.0, 1.0, 0.0, 0.0, 1.0, 0.0, 0.0, 1.0, 0.0, 0.0, 1.0, 0.0, 0.0, 1.0, 0.0, 0.0, 1.0, 0.0, 0.0, 1.0, 0.0, 0.0, 1.0, 0.0, 0.0, 1.0, 0.0, 0.0, 1.0, 0.0, 0.0, -0.7071, 0.0, -0.7071, 0.0, 0.0, -1.0, 0.0, -0.7071, -0.7071, -0.5774, -0.5774, -0.5774, 1.0, 0.0, 0.0, 1.0, 0.0, 0.0, 1.0, 0.0, 0.0, 1.0, 0.0, 0.0, 0.0, 1.0, -4.242e-07, 0.0, 1.0, -8.483e-07, 0.0, 1.0, -8.483e-07, 0.0, 1.0, -4.242e-07, 0.0, 1.0, 0.0, 0.0, 1.0, 0.0, 0.0, 1.0, 0.0, 0.0, 1.0, 0.0, 0.0, 1.0, 0.0, 0.0, 1.0, -4.242e-07, 0.0, 1.0, -4.242e-07, 0.0, 1.0, 0.0, 0.0, 1.0, 0.0, 0.0, 1.0, 0.0, 0.0, 1.0, 0.0, 0.0, 1.0, 0.0, 0.0, 1.0, 0.0, 0.0, 1.0, 0.0, 0.0, 1.0, 0.0, 0.0, 1.0, 0.0, 0.0, 1.0, 0.0, 0.0, 1.0, 0.0, 0.0, 1.0, 0.0, 0.0, 1.0, 0.0, 0.0, 0.0, 1.0, -0.7071, 0.0, 0.7071, -0.5774, -0.5774, 0.5774, 0.0, -0.7071, 0.7071, -0.5774, -0.5774, 0.5774, -0.7071, 0.0, 0.7071, -0.7071, 0.0, -0.7071, -0.5774, -0.5774, -0.5774, -0.5774, -0.5774, 0.5774, -0.5774, -0.5774, -0.5774, 0.0, -0.7071, -0.7071, 0.0, -0.7071, 0.7071, -1.0, 0.0, 0.003432, -1.0, 0.0, 0.003432, -1.0, 0.0, 0.003432, 0.0, -0.7239, 0.6899, 0.0, -0.7239, 0.6899, 0.0, -0.7239, 0.6899, 0.0, -0.7239, 0.6899, 0.0, 0.7239, 0.6899, 0.0, 0.7239, 0.6899, 0.0, 0.7239, 0.6899, 0.0, 0.7239, 0.6899, -0.0009583, 0.724, -0.6898, -0.0009583, 0.724, -0.6898, -0.0009583, 0.724, -0.6898, -0.0009583, 0.724, -0.6898, 1.0, 5.921e-07, 0.001442, 1.0, 5.921e-07, 0.001442, 1.0, 5.921e-07, 0.001442, -0.0009587, -0.724, -0.6898, -0.0009587, -0.724, -0.6898, -0.0009587, -0.724, -0.6898, -0.0009587, -0.724, -0.6898, 0.0009596, 0.724, -0.6898, 0.0009596, 0.724, -0.6898, 0.0009596, 0.724, -0.6898, 0.0009596, 0.724, -0.6898, 0.0009599, -0.724, -0.6898, 0.0009599, -0.724, -0.6898, 0.0009599, -0.724, -0.6898, 0.0009599, -0.724, -0.6898, 1.0, 0.001051, 0.0, 1.0, 0.001051, 0.0, 1.0, 0.001051, 0.0, 1.0, 0.001051, 0.0, 1.0, -0.001049, 0.0, 1.0, -0.001049, 0.0, 1.0, -0.001049, 0.0, 1.0, -0.001049, 0.0, -0.9998, 0.01654, -0.01335, -0.9998, 0.01654, -0.01335, -0.9998, 0.01654, -0.01335, -0.9998, 0.01654, -0.01335, -0.9998, -0.01654, -0.01335, -0.9998, -0.01654, -0.01335, -0.9998, -0.01654, -0.01335, -0.9998, -0.01654, -0.01335, 0.0, -0.7242, 0.6896, 0.0, -0.7242, 0.6896, 0.0, -0.7242, 0.6896, 0.0, -0.7242, 0.6896, 0.0, 0.7242, 0.6896, 0.0, 0.7242, 0.6896, 0.0, 0.7242, 0.6896, 0.0, 0.7242, 0.6896, 0.0, 0.744, 0.6681, 0.0, 0.744, 0.6681, 0.0, 0.744, 0.6681, 0.0, 0.744, 0.6681, -0.9999, 0.00176, -0.01335, -0.9999, 0.00176, -0.01335, -0.9999, 0.00176, -0.01335, -0.9999, 0.00176, -0.01335, 1.0, 0.0, 0.0, 1.0, 0.0, 0.0, 1.0, 0.0, 0.0, 1.0, 0.0, 0.0, 0.0, 1.0, 0.0, 0.0, 1.0, 0.0, 0.0, 1.0, 0.0, 0.0, 1.0, 0.0, 0.0, -0.744, -0.6681, 0.0, -0.744, -0.6681, 0.0, -0.744, -0.6681, 0.0, -0.744, -0.6681, 0.0, -1.0, 0.000264, 0.0, -1.0, 0.000264, 0.0, -1.0, 0.000264, 0.0, -1.0, 0.000264, 0.0, 1.0, 0.0002642, 0.0, 1.0, 0.0002642, 0.0, 1.0, 0.0002642, 0.0, 1.0, 0.0002642, -1.0, 0.0, 0.003652, -1.0, 0.0, 0.003652, -1.0, 0.0, 0.003652, -1.0, 0.0, 0.003652, -0.0009586, -0.724, -0.6898, -0.0009586, -0.724, -0.6898, -0.0009586, -0.724, -0.6898, -0.0009586, -0.724, -0.6898, 1.0, 7.875e-07, 0.001535, 1.0, 7.875e-07, 0.001535, 1.0, 7.875e-07, 0.001535, 1.0, 7.875e-07, 0.001535, -0.0009583, 0.724, -0.6898, -0.0009583, 0.724, -0.6898, -0.0009583, 0.724, -0.6898, -0.0009583, 0.724, -0.6898, 0.0009599, -0.724, -0.6898, 0.0009599, -0.724, -0.6898, 0.0009599, -0.724, -0.6898, 0.0009599, -0.724, -0.6898, 0.0009597, 0.724, -0.6898, 0.0009597, 0.724, -0.6898, 0.0009597, 0.724, -0.6898, 0.0009597, 0.724, -0.6898, 1.0, -0.001051, 0.0, 1.0, -0.001051, 0.0, 1.0, -0.001051, 0.0, 1.0, -0.001051, 0.0, 1.0, 0.001049, 0.0, 1.0, 0.001049, 0.0, 1.0, 0.001049, 0.0, 1.0, 0.001049, 0.0, -0.9998, -0.01654, -0.01335, -0.9998, -0.01654, -0.01335, -0.9998, -0.01654, -0.01335, -0.9998, -0.01654, -0.01335, -0.9998, 0.01654, -0.01335, -0.9998, 0.01654, -0.01335, -0.9998, 0.01654, -0.01335, -0.9998, 0.01654, -0.01335, 0.0, 0.7242, 0.6896, 0.0, 0.7242, 0.6896, 0.0, 0.7242, 0.6896, 0.0, 0.7242, 0.6896, 0.0, -0.7242, 0.6896, 0.0, -0.7242, 0.6896, 0.0, -0.7242, 0.6896, 0.0, -0.7242, 0.6896, 0.0, -0.744, 0.6682, 0.0, -0.744, 0.6682, 0.0, -0.744, 0.6682, 0.0, -0.744, 0.6682, -0.9999, -0.00176, -0.01335, -0.9999, -0.00176, -0.01335, -0.9999, -0.00176, -0.01335, -0.9999, -0.00176, -0.01335, 1.0, 0.0, 0.0, 1.0, 0.0, 0.0, 1.0, 0.0, 0.0, 1.0, 0.0, 0.0, 0.0, -1.0, 0.0, 0.0, -1.0, 0.0, 0.0, -1.0, 0.0, 0.0, -1.0, 0.0, 0.0, 0.744, -0.6682, 0.0, 0.744, -0.6682, 0.0, 0.744, -0.6682, 0.0, 0.744, -0.6682, 0.0, -1.36e-07, -1.0, 0.0, -1.36e-07, -1.0, 0.0, -1.36e-07, -1.0, 0.0, -1.36e-07, -1.0, -0.5774, 0.5774, 0.5773, -0.7071, 0.7071, -3.392e-05, -0.7071, -0.7071, 3.392e-05, -0.5774, -0.5773, 0.5774, -0.5774, 0.5773, -0.5774, -0.5774, -0.5774, -0.5773, -0.7071, -0.7071, 3.392e-05, -0.7071, 0.7071, -3.392e-05, -1.0, 0.0, 0.0, -1.0, 0.0, 0.0, -1.0, 0.0, 0.0, -1.0, 0.0, 0.0, 0.0, 0.0, 1.0, 0.0, 0.0, 1.0, 0.0, 0.0, 1.0, 0.0, 0.0, 1.0, 1.0, 0.0, 0.0, 1.0, 0.0, 0.0, 1.0, 0.0, 0.0, 1.0, 0.0, 0.0, 0.0, 0.0, -1.0, 0.0, 0.0, -1.0, 0.0, 0.0, -1.0, 0.0, 0.0, -1.0, 0.0, -1.0, 0.0, 0.0, -1.0, 0.0, 0.0, -1.0, 0.0, 0.0, -1.0, 0.0, 0.0, 1.0, 0.0, 0.0, 1.0, 0.0, 0.0, 1.0, 0.0, 0.0, 1.0, 0.0, 0.0, 0.005945, -1.0, 0.0, 0.005945, -1.0, 0.0, 0.005945, -1.0, 0.0, 0.005945, -1.0, 1.0, 0.0, 0.0, 1.0, 0.0, 0.0, 1.0, 0.0, 0.0, 1.0, 0.0, 0.0, 0.0, 0.02384, 0.9997, 0.0, 0.02384, 0.9997, 0.0, 0.02384, 0.9997, 0.0, 0.02384, 0.9997, -0.5345, 0.8452, 0.0, -0.5345, 0.8452, 0.0, -0.5345, 0.8452, 0.0, -0.5345, 0.8452, 0.0, -1.0, 0.0, 0.0, -1.0, 0.0, 0.0, -1.0, 0.0, 0.0, -1.0, 0.0, 0.0, 0.0, 1.0, 0.0, 0.0, 1.0, 0.0, 0.0, 1.0, 0.0, 0.0, 1.0, 0.0, 1.0, -1.543e-07, 0.0, 1.0, -1.543e-07, 0.0, 1.0, -1.543e-07, 0.0, 1.0, -1.543e-07, 0.0, 0.0, -1.0, 0.0, 0.0, -1.0, 0.0, 0.0, -1.0, 0.0, 0.0, -1.0, 0.0, 0.0, -2.04e-07, 1.0, 0.0, -2.04e-07, 1.0, 0.0, -2.04e-07, 1.0, 0.0, -2.04e-07, 1.0, 0.0, 0.0, -1.0, 0.0, 0.0, -1.0, 0.0, 0.0, -1.0, 0.0, 0.0, -1.0, 0.0, -1.0, -0.00424, 0.0, -1.0, -0.00424, 0.0, -1.0, -0.00424, 0.0, -1.0, -0.00424, 1.0, -7.477e-08, 0.0, 1.0, -7.477e-08, 0.0, 1.0, -7.477e-08, 0.0, 1.0, -7.477e-08, 0.0, 0.0, 0.9999, -0.01701, 0.0, 0.9999, -0.01701, 0.0, 0.9999, -0.01701, 0.0, 0.9999, -0.01701, -0.5994, 1.555e-07, -0.8005, -0.5994, 1.555e-07, -0.8005, -0.5994, 1.555e-07, -0.8005, -0.5994, 1.555e-07, -0.8005, -1.0, 0.0, 0.0, -1.0, 0.0, 0.0, -1.0, 0.0, 0.0, -1.0, 0.0, 0.0, 0.0, 0.0, 1.0, 0.0, 0.0, 1.0, 0.0, 0.0, 1.0, 0.0, 0.0, 1.0, 1.0, 0.0, 0.0, 1.0, 0.0, 0.0, 1.0, 0.0, 0.0, 1.0, 0.0, 0.0, 0.0, 0.0, -1.0, 0.0, 0.0, -1.0, 0.0, 0.0, -1.0, 0.0, 0.0, -1.0, 0.0, 1.0, 0.0, 0.0, 1.0, 0.0, 0.0, 1.0, 0.0, 0.0, 1.0, 0.0, 0.0, -1.0, 0.0, 0.0, -1.0, 0.0, 0.0, -1.0, 0.0, 0.0, -1.0, 0.0, 0.0, -0.006364, -1.0, 0.0, -0.006364, -1.0, 0.0, -0.006364, -1.0, 0.0, -0.006364, -1.0, 1.0, 1.35e-06, 0.0, 1.0, 1.35e-06, 0.0, 1.0, 1.35e-06, 0.0, 1.0, 1.35e-06, 0.0, 0.0, -0.02553, 0.9997, 0.0, -0.02553, 0.9997, 0.0, -0.02553, 0.9997, 0.0, -0.02553, 0.9997, -0.5084, -0.8611, 0.0, -0.5084, -0.8611, 0.0, -0.5084, -0.8611, 0.0, -0.5084, -0.8611, 0.0, 0.0, 0.0, -1.0, 0.0, 0.0, -1.0, 0.0, 0.0, -1.0, 0.0, 0.0, -1.0, 0.0, -1.0, 0.00424, 0.0, -1.0, 0.00424, 0.0, -1.0, 0.00424, 0.0, -1.0, 0.00424, 1.0, 0.0, 0.0, 1.0, 0.0, 0.0, 1.0, 0.0, 0.0, 1.0, 0.0, 0.0, 0.0, 0.9999, 0.01701, 0.0, 0.9999, 0.01701, 0.0, 0.9999, 0.01701, 0.0, 0.9999, 0.01701, -0.5994, -9.241e-08, 0.8005, -0.5994, -9.241e-08, 0.8005, -0.5994, -9.241e-08, 0.8005, -0.5994, -9.241e-08, 0.8005, -1.0, 0.0, 0.0, -1.0, 0.0, 0.0, -1.0, 0.0, 0.0, -1.0, 0.0, 0.0, 0.0, 0.0, 1.0, 0.0, 0.0, 1.0, 0.0, 0.0, 1.0, 0.0, 0.0, 1.0, 1.0, 0.0, 0.0, 1.0, 0.0, 0.0, 1.0, 0.0, 0.0, 1.0, 0.0, 0.0, 0.0, 0.0, -1.0, 0.0, 0.0, -1.0, 0.0, 0.0, -1.0, 0.0, 0.0, -1.0, 0.0, -1.0, 0.0, 0.0, -1.0, 0.0, 0.0, -1.0, 0.0, 0.0, -1.0, 0.0, 0.0, 1.0, 0.0, 0.0, 1.0, 0.0, 0.0, 1.0, 0.0, 0.0, 1.0, 0.0, 0.0, 0.005943, -1.0, 0.0, 0.005943, -1.0, 0.0, 0.005943, -1.0, 0.0, 0.005943, -1.0, 1.0, 0.0, 0.0, 1.0, 0.0, 0.0, 1.0, 0.0, 0.0, 1.0, 0.0, 0.0, 0.0, 0.02384, 0.9997, 0.0, 0.02384, 0.9997, 0.0, 0.02384, 0.9997, 0.0, 0.02384, 0.9997, -0.5345, 0.8452, 0.0, -0.5345, 0.8452, 0.0, -0.5345, 0.8452, 0.0, -0.5345, 0.8452, 0.0, -1.0, 0.0, 0.0, -1.0, 0.0, 0.0, -1.0, 0.0, 0.0, -1.0, 0.0, 0.0, 0.0, 1.0, 0.0, 0.0, 1.0, 0.0, 0.0, 1.0, 0.0, 0.0, 1.0, 0.0, 1.0, 0.0, 0.0, 1.0, 0.0, 0.0, 1.0, 0.0, 0.0, 1.0, 0.0, 0.0, 0.0, -1.0, 0.0, 0.0, -1.0, 0.0, 0.0, -1.0, 0.0, 0.0, -1.0, 0.0, 0.0, 0.0, 1.0, 0.0, 0.0, 1.0, 0.0, 0.0, 1.0, 0.0, 0.0, 1.0, 0.0, 0.0, -1.0, 0.0, 0.0, -1.0, 0.0, 0.0, -1.0, 0.0, 0.0, -1.0, 0.0, -1.0, -0.00424, 0.0, -1.0, -0.00424, 0.0, -1.0, -0.00424, 0.0, -1.0, -0.00424, 1.0, 0.0, 0.0, 1.0, 0.0, 0.0, 1.0, 0.0, 0.0, 1.0, 0.0, 0.0, 0.0, 0.9999, -0.01701, 0.0, 0.9999, -0.01701, 0.0, 0.9999, -0.01701, 0.0, 0.9999, -0.01701, -0.5994, 0.0, -0.8005, -0.5994, 0.0, -0.8005, -0.5994, 0.0, -0.8005, -0.5994, 0.0, -0.8005, -1.0, 0.0, 0.0, -1.0, 0.0, 0.0, -1.0, 0.0, 0.0, -1.0, 0.0, 0.0, 0.0, 0.0, 1.0, 0.0, 0.0, 1.0, 0.0, 0.0, 1.0, 0.0, 0.0, 1.0, 1.0, 0.0, 0.0, 1.0, 0.0, 0.0, 1.0, 0.0, 0.0, 1.0, 0.0, 0.0, 0.0, 0.0, -1.0, 0.0, 0.0, -1.0, 0.0, 0.0, -1.0, 0.0, 0.0, -1.0, 0.0, 1.0, 0.0, 0.0, 1.0, 0.0, 0.0, 1.0, 0.0, 0.0, 1.0, 0.0, 0.0, -1.0, 0.0, 0.0, -1.0, 0.0, 0.0, -1.0, 0.0, 0.0, -1.0, 0.0, 0.0, -0.006364, -1.0, 0.0, -0.006364, -1.0, 0.0, -0.006364, -1.0, 0.0, -0.006364, -1.0, 1.0, -4.014e-07, 0.0, 1.0, -4.014e-07, 0.0, 1.0, -4.014e-07, 0.0, 1.0, -4.014e-07, 0.0, 0.0, -0.02553, 0.9997, 0.0, -0.02553, 0.9997, 0.0, -0.02553, 0.9997, 0.0, -0.02553, 0.9997, -0.5084, -0.8611, 0.0, -0.5084, -0.8611, 0.0, -0.5084, -0.8611, 0.0, -0.5084, -0.8611, 0.0, -1.0, 0.0, 0.0, -1.0, 0.0, 0.0, -1.0, 0.0, 0.0, -1.0, 0.0, 0.0, 0.0, 1.0, 0.0, 0.0, 1.0, 0.0, 0.0, 1.0, 0.0, 0.0, 1.0, 0.0, 1.0, 0.0, 0.0, 1.0, 0.0, 0.0, 1.0, 0.0, 0.0, 1.0, 0.0, 0.0, 0.0, -1.0, 0.0, 0.0, -1.0, 0.0, 0.0, -1.0, 0.0, 0.0, -1.0, 0.0, 0.0, 0.0, -1.0, 0.0, 0.0, -1.0, 0.0, 0.0, -1.0, 0.0, 0.0, -1.0, 0.0, 0.0, 1.0, 0.0, 0.0, 1.0, 0.0, 0.0, 1.0, 0.0, 0.0, 1.0, 0.0, -1.0, 0.00424, 0.0, -1.0, 0.00424, 0.0, -1.0, 0.00424, 0.0, -1.0, 0.00424, 1.0, 0.0, 0.0, 1.0, 0.0, 0.0, 1.0, 0.0, 0.0, 1.0, 0.0, 0.0, 0.0, 0.9999, 0.01701, 0.0, 0.9999, 0.01701, 0.0, 0.9999, 0.01701, 0.0, 0.9999, 0.01701, -0.5994, -7.163e-08, 0.8005, -0.5994, -7.163e-08, 0.8005, -0.5994, -7.163e-08, 0.8005, -0.5994, -7.163e-08, 0.8005, -1.0, 0.0, 0.0, -1.0, 0.0, 0.0, -1.0, 0.0, 0.0, -1.0, 0.0, 0.0, 0.0, 1.0, 0.0, 0.0, 1.0, 0.0, 0.0, 1.0, 0.0, 0.0, 1.0, 0.0, 1.0, 0.0, 0.0, 1.0, 0.0, 0.0, 1.0, 0.0, 0.0, 1.0, 0.0, 0.0, 0.0, -1.0, 0.0, 0.0, -1.0, 0.0, 0.0, -1.0, 0.0, 0.0, -1.0, 0.0, 0.0, 0.0, -1.0, 0.0, 0.0, -1.0, 0.0, 0.0, -1.0, 0.0, 0.0, -1.0, 0.0, 0.0, 1.0, 0.0, 0.0, 1.0, 0.0, 0.0, 1.0, 0.0, 0.0, 1.0, -1.0, 0.0, 0.0, -1.0, 0.0, 0.0, -1.0, 0.0, 0.0, -1.0, 0.0, 0.0, 0.0, 1.0, 0.0, 0.0, 1.0, 0.0, 0.0, 1.0, 0.0, 0.0, 1.0, 0.0, 1.0, 0.0, 0.0, 1.0, 0.0, 0.0, 1.0, 0.0, 0.0, 1.0, 0.0, 0.0, 0.0, -1.0, 0.0, 0.0, -1.0, 0.0, 0.0, -1.0, 0.0, 0.0, -1.0, 0.0, 0.0, 0.0, -1.0, 0.0, 0.0, -1.0, 0.0, 0.0, -1.0, 0.0, 0.0, -1.0, 0.0, 0.0, 1.0, 0.0, 0.0, 1.0, 0.0, 0.0, 1.0, 0.0, 0.0, 1.0, 0.0, -1.0, 0.0, 0.0, -1.0, 0.0, 0.0, -1.0, 0.0, 0.0, -1.0, 0.0, 0.0, -0.976, 0.2179, 0.0, -0.976, 0.2179, 0.0, -0.976, 0.2179, 0.0, -0.976, 0.2179, 1.0, 0.0, 0.0, 1.0, 0.0, 0.0, 1.0, 0.0, 0.0, 1.0, 0.0, 0.0, 0.5489, 0.0, 0.8359, 0.5489, 0.0, 0.8359, 0.5489, 0.0, 0.8359, 0.5489, 0.0, 0.8359, 0.0, 1.0, 0.0, 0.0, 1.0, 0.0, 0.0, 1.0, 0.0, 0.0, 1.0, 0.0, 0.0, 0.976, 0.2179, 0.0, 0.976, 0.2179, 0.0, 0.976, 0.2179, 0.0, 0.976, 0.2179, -1.0, 0.0, 0.0, -1.0, 0.0, 0.0, -1.0, 0.0, 0.0, -1.0, 0.0, 0.0, -0.5489, 0.0, 0.8359, -0.5489, 0.0, 0.8359, -0.5489, 0.0, 0.8359, -0.5489, 0.0, 0.8359])] * 3)])
me_cube = bpy.data.meshes.new('Cube')
me_cube.from_pydata([(0.3461, 1.243, 0.0), (0.3447, -1.104, 0.0), (0.5745, -0.9895, 0.0), (0.566, -0.7948, 0.0), (0.7852, -0.881, 0.0), (1.36, -0.6128, 0.0), (1.194, 0.1596, 0.0), (0.6703, 1.251, 0.0), (-0.6703, -1.162, 0.0), (-1.009, -0.6448, 0.0), (-0.9959, -0.4213, 0.0), (-1.27, 0.1073, 0.0), (-1.181, 0.466, 0.0), (-0.6001, 0.8171, 0.0), (-0.3555, 0.832, 0.0), (0.2547, 0.8255, 0.5), (0.2474, -0.8674, 0.5), (0.436, -0.7562, 0.5), (0.39, -0.5891, 0.5), (0.5434, -0.6494, 0.5), (0.9456, -0.4617, 0.5), (0.8294, 0.07897, 0.5), (0.463, 0.8431, 0.5), (-0.4754, -0.846, 0.5), (-0.7123, -0.4841, 0.5), (-0.848, -0.2753, 0.5), (-0.9909, 0.07588, 0.5), (-0.8329, 0.3457, 0.5), (-0.4263, 0.5914, 0.5), (-0.2494, 0.5482, 0.5), (-0.06418, 0.3934, 0.5), (0.2095, -0.1474, 0.5), (0.2291, -0.1697, 0.0), (-0.07235, 0.411, 0.0)], [], [(6, 5, 20, 21), (9, 10, 25, 24), (7, 6, 21, 22), (8, 9, 24, 23), (29, 15, 22, 30), (1, 8, 23, 16), (14, 0, 15, 29), (13, 14, 29, 28), (3, 2, 17, 18), (12, 13, 28, 27), (4, 3, 18, 19), (11, 12, 27, 26), (5, 4, 19, 20), (10, 11, 26, 25), (16, 23, 18, 17), (31, 30, 22, 21), (31, 21, 18), (19, 18, 21, 20), (0, 7, 22, 15), (24, 31, 18, 23), (24, 25, 30, 31), (28, 29, 26, 27), (1, 16, 17, 2), (26, 29, 30, 25), (4, 5, 6, 3), (1, 2, 3, 8), (6, 32, 3), (7, 33, 32, 6), (14, 33, 7, 0), (9, 8, 3, 32), (10, 9, 32, 33), (11, 10, 33, 14), (13, 12, 11, 14)])
_uv = me_cube.uv_layers.new(name='UVMap')
_uv.uv.foreach_set('vector', [0.1876, 0.8976, 0.1876, 0.8976, 0.1876, 0.8976, 0.1876, 0.8976, 0.1876, 0.8976, 0.1876, 0.8976, 0.1876, 0.8976, 0.1876, 0.8976, 0.1876, 0.8976, 0.1876, 0.8976, 0.1876, 0.8976, 0.1876, 0.8976, 0.1876, 0.8976, 0.1876, 0.8976, 0.1876, 0.8976, 0.1876, 0.8976, 0.1876, 0.8976, 0.1876, 0.8976, 0.1876, 0.8976, 0.1876, 0.8976, 0.1876, 0.8976, 0.1876, 0.8976, 0.1876, 0.8976, 0.1876, 0.8976, 0.1876, 0.8976, 0.1876, 0.8976, 0.1876, 0.8976, 0.1876, 0.8976, 0.1876, 0.8976, 0.1876, 0.8976, 0.1876, 0.8976, 0.1876, 0.8976, 0.1876, 0.8976, 0.1876, 0.8976, 0.1876, 0.8976, 0.1876, 0.8976, 0.1876, 0.8976, 0.1876, 0.8976, 0.1876, 0.8976, 0.1876, 0.8976, 0.1876, 0.8976, 0.1876, 0.8976, 0.1876, 0.8976, 0.1876, 0.8976, 0.1876, 0.8976, 0.1876, 0.8976, 0.1876, 0.8976, 0.1876, 0.8976, 0.1876, 0.8976, 0.1876, 0.8976, 0.1876, 0.8976, 0.1876, 0.8976, 0.1876, 0.8976, 0.1876, 0.8976, 0.1876, 0.8976, 0.1876, 0.8976, 0.1876, 0.8976, 0.1876, 0.8976, 0.1876, 0.8976, 0.1876, 0.8976, 0.1876, 0.8976, 0.1876, 0.8976, 0.1876, 0.8976, 0.1876, 0.8976, 0.1876, 0.8976, 0.1876, 0.8976, 0.1876, 0.8976, 0.1876, 0.8976, 0.1876, 0.8976, 0.1876, 0.8976, 0.1876, 0.8976, 0.1876, 0.8976, 0.1876, 0.8976, 0.1876, 0.8976, 0.1876, 0.8976, 0.1876, 0.8976, 0.1876, 0.8976, 0.1876, 0.8976, 0.1876, 0.8976, 0.1876, 0.8976, 0.1876, 0.8976, 0.1876, 0.8976, 0.1876, 0.8976, 0.1876, 0.8976, 0.1876, 0.8976, 0.1876, 0.8976, 0.1876, 0.8976, 0.1876, 0.8976, 0.1876, 0.8976, 0.1876, 0.8976, 0.1876, 0.8976, 0.1876, 0.8976, 0.1876, 0.8976, 0.1876, 0.8976, 0.1876, 0.8976, 0.1876, 0.8976, 0.1876, 0.8976, 0.1876, 0.8976, 0.1876, 0.8976, 0.1876, 0.8976, 0.1876, 0.8976, 0.1876, 0.8976, 0.1876, 0.8976, 0.1876, 0.8976, 0.1876, 0.8976, 0.1876, 0.8976, 0.1876, 0.8976, 0.1876, 0.8976, 0.1876, 0.8976, 0.1876, 0.8976, 0.1876, 0.8976, 0.1876, 0.8976, 0.1876, 0.8976, 0.1876, 0.8976, 0.1876, 0.8976, 0.1876, 0.8976, 0.1876, 0.8976, 0.1876, 0.8976, 0.1876, 0.8976, 0.1876, 0.8976, 0.1876, 0.8976, 0.1876, 0.8976, 0.1876, 0.8976, 0.1876, 0.8976, 0.1876, 0.8976, 0.1876, 0.8976, 0.1876, 0.8976, 0.1876, 0.8976, 0.1876, 0.8976, 0.1876, 0.8976])
me_cube.materials.append(mat_restaurant_002)
me_cube.update()
me_plane = bpy.data.meshes.new('Plane')
me_plane.from_pydata([(-0.3475, 1.113, 0.0), (-0.3422, 1.251, 0.0), (0.2681, 1.831, 0.0), (1.141, 0.9882, 0.0), (1.042, 0.429, 0.0), (0.6038, 0.2041, 0.0), (-0.007661, -0.8197, 0.0), (-0.5428, -0.6937, 0.0), (-1.172, -0.2911, 0.0), (-1.641, 0.4826, 0.0), (-1.694, 0.9652, 0.0), (-1.379, 1.31, 0.0), (-0.3317, 1.065, 0.3432), (-0.2925, 1.221, 0.3432), (0.2087, 1.703, 0.3432), (0.9947, 0.9448, 0.3432), (0.9051, 0.4415, 0.3432), (0.5146, 0.2465, 0.3432), (-0.03945, -0.6823, 0.3432), (-0.524, -0.5678, 0.3432), (-1.087, -0.2066, 0.3432), (-1.515, 0.4898, 0.3432), (-1.563, 0.9241, 0.3432), (-1.274, 1.234, 0.3432)], [], [(4, 5, 17, 16), (11, 0, 12, 23), (1, 2, 14, 13), (8, 9, 21, 20), (5, 6, 18, 17), (2, 3, 15, 14), (9, 10, 22, 21), (6, 7, 19, 18), (3, 4, 16, 15), (10, 11, 23, 22), (0, 1, 13, 12), (7, 8, 20, 19), (13, 14, 15, 16), (12, 13, 16, 17), (17, 18, 19, 12), (19, 20, 23, 12), (20, 21, 22, 23), (8, 11, 10, 9), (7, 0, 11, 8), (5, 0, 7, 6), (0, 5, 4, 1), (1, 4, 3, 2)])
_uv = me_plane.uv_layers.new(name='UVMap')
_uv.uv.foreach_set('vector', [0.2108, 0.9596, 0.2108, 0.9596, 0.2108, 0.9596, 0.2108, 0.9596, 0.2108, 0.9596, 0.2108, 0.9596, 0.2108, 0.9596, 0.2108, 0.9596, 0.2108, 0.9596, 0.2108, 0.9596, 0.2108, 0.9596, 0.2108, 0.9596, 0.2108, 0.9596, 0.2108, 0.9596, 0.2108, 0.9596, 0.2108, 0.9596, 0.2108, 0.9596, 0.2108, 0.9596, 0.2108, 0.9596, 0.2108, 0.9596, 0.2108, 0.9596, 0.2108, 0.9596, 0.2108, 0.9596, 0.2108, 0.9596, 0.2108, 0.9596, 0.2108, 0.9596, 0.2108, 0.9596, 0.2108, 0.9596, 0.2108, 0.9596, 0.2108, 0.9596, 0.2108, 0.9596, 0.2108, 0.9596, 0.2108, 0.9596, 0.2108, 0.9596, 0.2108, 0.9596, 0.2108, 0.9596, 0.2108, 0.9596, 0.2108, 0.9596, 0.2108, 0.9596, 0.2108, 0.9596, 0.2108, 0.9596, 0.2108, 0.9596, 0.2108, 0.9596, 0.2108, 0.9596, 0.2108, 0.9596, 0.2108, 0.9596, 0.2108, 0.9596, 0.2108, 0.9596, 0.2108, 0.9596, 0.2108, 0.9596, 0.2108, 0.9596, 0.2108, 0.9596, 0.2108, 0.9596, 0.2108, 0.9596, 0.2108, 0.9596, 0.2108, 0.9596, 0.2108, 0.9596, 0.2108, 0.9596, 0.2108, 0.9596, 0.2108, 0.9596, 0.2108, 0.9596, 0.2108, 0.9596, 0.2108, 0.9596, 0.2108, 0.9596, 0.2108, 0.9596, 0.2108, 0.9596, 0.2108, 0.9596, 0.2108, 0.9596, 0.2108, 0.9596, 0.2108, 0.9596, 0.2108, 0.9596, 0.2108, 0.9596, 0.2108, 0.9596, 0.2108, 0.9596, 0.2108, 0.9596, 0.2108, 0.9596, 0.2108, 0.9596, 0.2108, 0.9596, 0.2108, 0.9596, 0.2108, 0.9596, 0.2108, 0.9596, 0.2108, 0.9596, 0.2108, 0.9596, 0.2108, 0.9596, 0.2108, 0.9596, 0.2108, 0.9596, 0.2108, 0.9596, 0.2108, 0.9596])
me_plane.materials.append(mat_restaurant_002)
me_plane.update()
me_plane_001 = bpy.data.meshes.new('Plane.001')
me_plane_001.from_pydata([(0.01596, 0.9991, 0.0), (0.5235, 1.028, 0.0), (0.9448, 0.932, 0.0), (1.538, 0.3, 0.0), (0.8682, -1.104, 0.0), (0.1596, -1.232, 0.0), (-0.9129, -0.8107, 0.0), (-1.155, 0.1213, 0.0), (-0.715, 0.9384, 0.0), (-0.1787, 1.009, 0.0), (-0.1787, 0.3575, 0.0), (0.0757, 0.9222, 0.3), (0.4794, 0.9481, 0.3), (0.8586, 0.8619, 0.3), (1.393, 0.2931, 0.3), (0.7896, -0.9709, 0.3), (0.1519, -1.086, 0.3), (-0.8133, -0.7066, 0.3), (-1.032, 0.1322, 0.3), (-0.6352, 0.8676, 0.3), (-0.2217, 0.9255, 0.3), (-0.1951, 0.2544, 0.3), (1.203, -0.4022, 0.0), (1.091, -0.3389, 0.3)], [], [(6, 7, 18, 17), (22, 4, 15, 23), (10, 0, 11, 21), (0, 1, 12, 11), (7, 8, 19, 18), (4, 5, 16, 15), (1, 2, 13, 12), (8, 9, 20, 19), (5, 6, 17, 16), (2, 3, 14, 13), (9, 10, 21, 20), (18, 19, 20, 21), (16, 17, 18, 21), (15, 16, 21, 11), (3, 22, 23, 14), (11, 12, 23, 15), (12, 13, 14, 23), (5, 10, 7, 6), (7, 10, 9, 8), (0, 4, 22, 1), (1, 22, 3, 2), (4, 0, 10, 5)])
_uv = me_plane_001.uv_layers.new(name='UVMap')
_uv.uv.foreach_set('vector', [0.1674, 0.8557, 0.1674, 0.8557, 0.1674, 0.8557, 0.1674, 0.8557, 0.1674, 0.8557, 0.1674, 0.8557, 0.1674, 0.8557, 0.1674, 0.8557, 0.1674, 0.8557, 0.1674, 0.8557, 0.1674, 0.8557, 0.1674, 0.8557, 0.1674, 0.8557, 0.1674, 0.8557, 0.1674, 0.8557, 0.1674, 0.8557, 0.1674, 0.8557, 0.1674, 0.8557, 0.1674, 0.8557, 0.1674, 0.8557, 0.1674, 0.8557, 0.1674, 0.8557, 0.1674, 0.8557, 0.1674, 0.8557, 0.1674, 0.8557, 0.1674, 0.8557, 0.1674, 0.8557, 0.1674, 0.8557, 0.1674, 0.8557, 0.1674, 0.8557, 0.1674, 0.8557, 0.1674, 0.8557, 0.1674, 0.8557, 0.1674, 0.8557, 0.1674, 0.8557, 0.1674, 0.8557, 0.1674, 0.8557, 0.1674, 0.8557, 0.1674, 0.8557, 0.1674, 0.8557, 0.1674, 0.8557, 0.1674, 0.8557, 0.1674, 0.8557, 0.1674, 0.8557, 0.1674, 0.8557, 0.1674, 0.8557, 0.1674, 0.8557, 0.1674, 0.8557, 0.1674, 0.8557, 0.1674, 0.8557, 0.1674, 0.8557, 0.1674, 0.8557, 0.1674, 0.8557, 0.1674, 0.8557, 0.1674, 0.8557, 0.1674, 0.8557, 0.1674, 0.8557, 0.1674, 0.8557, 0.1674, 0.8557, 0.1674, 0.8557, 0.1674, 0.8557, 0.1674, 0.8557, 0.1674, 0.8557, 0.1674, 0.8557, 0.1674, 0.8557, 0.1674, 0.8557, 0.1674, 0.8557, 0.1674, 0.8557, 0.1674, 0.8557, 0.1674, 0.8557, 0.1674, 0.8557, 0.1674, 0.8557, 0.1674, 0.8557, 0.1674, 0.8557, 0.1674, 0.8557, 0.1674, 0.8557, 0.1674, 0.8557, 0.1674, 0.8557, 0.1674, 0.8557, 0.1674, 0.8557, 0.1674, 0.8557, 0.1674, 0.8557, 0.1674, 0.8557, 0.1674, 0.8557, 0.1674, 0.8557, 0.1674, 0.8557, 0.1674, 0.8557, 0.1674, 0.8557])
me_plane_001.materials.append(mat_restaurant_002)
me_plane_001.update()
me_plane_002 = bpy.data.meshes.new('Plane.002')
me_plane_002.from_pydata([(-0.399, 0.7714, 0.0), (0.532, -0.5107, 0.0), (0.8352, -0.3139, 0.0), (0.4575, 0.7341, 0.0), (0.4947, -0.6118, 0.0), (-0.117, -0.6065, 0.0), (-0.2766, -0.5001, 0.0), (-0.5958, -0.5001, 0.0), (-1.154, -0.8884, 0.0), (-1.511, -0.8831, 0.0), (-1.724, -0.5692, 0.0), (-0.3905, 0.659, 0.4), (0.4473, -0.4949, 0.4), (0.7202, -0.3177, 0.4), (0.3803, 0.6255, 0.4), (0.4138, -0.5859, 0.4), (-0.1013, -0.5633, 0.4), (-0.2214, -0.4631, 0.4), (-0.6178, -0.4631, 0.4), (-1.155, -0.8215, 0.4), (-1.453, -0.8256, 0.4), (-1.583, -0.5476, 0.4)], [], [(9, 10, 21, 20), (6, 7, 18, 17), (3, 2, 13, 14), (10, 0, 11, 21), (4, 5, 16, 15), (7, 8, 19, 18), (0, 3, 14, 11), (1, 4, 15, 12), (8, 9, 20, 19), (5, 6, 17, 16), (2, 1, 12, 13), (18, 19, 20, 21), (11, 14, 18, 21), (16, 17, 12, 15), (13, 12, 17, 18, 14), (7, 10, 9, 8), (5, 4, 1, 6), (0, 10, 7, 3), (2, 3, 7, 6, 1)])
_uv = me_plane_002.uv_layers.new(name='UVMap')
_uv.uv.foreach_set('vector', [0.1798, 0.865, 0.1798, 0.865, 0.1798, 0.865, 0.1798, 0.865, 0.1798, 0.865, 0.1798, 0.865, 0.1798, 0.865, 0.1798, 0.865, 0.1798, 0.865, 0.1798, 0.865, 0.1798, 0.865, 0.1798, 0.865, 0.1798, 0.865, 0.1798, 0.865, 0.1798, 0.865, 0.1798, 0.865, 0.1798, 0.865, 0.1798, 0.865, 0.1798, 0.865, 0.1798, 0.865, 0.1798, 0.865, 0.1798, 0.865, 0.1798, 0.865, 0.1798, 0.865, 0.1798, 0.865, 0.1798, 0.865, 0.1798, 0.865, 0.1798, 0.865, 0.1798, 0.865, 0.1798, 0.865, 0.1798, 0.865, 0.1798, 0.865, 0.1798, 0.865, 0.1798, 0.865, 0.1798, 0.865, 0.1798, 0.865, 0.1798, 0.865, 0.1798, 0.865, 0.1798, 0.865, 0.1798, 0.865, 0.1798, 0.865, 0.1798, 0.865, 0.1798, 0.865, 0.1798, 0.865, 0.1798, 0.865, 0.1798, 0.865, 0.1798, 0.865, 0.1798, 0.865, 0.1798, 0.865, 0.1798, 0.865, 0.1798, 0.865, 0.1798, 0.865, 0.1798, 0.865, 0.1798, 0.865, 0.1798, 0.865, 0.1798, 0.865, 0.1798, 0.865, 0.1798, 0.865, 0.1798, 0.865, 0.1798, 0.865, 0.1798, 0.865, 0.1798, 0.865, 0.1798, 0.865, 0.1798, 0.865, 0.1798, 0.865, 0.1798, 0.865, 0.1798, 0.865, 0.1798, 0.865, 0.1798, 0.865, 0.1798, 0.865, 0.1798, 0.865, 0.1798, 0.865, 0.1798, 0.865, 0.1798, 0.865, 0.1798, 0.865, 0.1798, 0.865, 0.1798, 0.865, 0.1798, 0.865])
me_plane_002.materials.append(mat_restaurant_002)
me_plane_002.update()
me_plane_003 = bpy.data.meshes.new('Plane.003')
me_plane_003.from_pydata([(0.9376, 0.933, 0.0), (0.285, -0.7906, 0.0), (1.361, -0.05516, 0.0), (1.333, 0.3309, 0.0), (0.08273, -1.213, 0.0), (-1.278, -0.1011, 0.0), (-0.7446, 0.5607, 0.0), (0.8721, 0.8349, 0.2), (0.2847, -0.7163, 0.2), (1.253, -0.05443, 0.2), (1.228, 0.293, 0.2), (0.1027, -1.097, 0.2), (-1.122, -0.0958, 0.2), (-0.6419, 0.4999, 0.2), (-0.5975, -0.6573, 0.0), (-0.5095, -0.5963, 0.2), (-0.1786, -0.1082, 0.2), (-0.2032, -0.09436, 0.0)], [], [(5, 6, 13, 12), (3, 2, 9, 10), (1, 4, 11, 8), (6, 0, 7, 13), (0, 3, 10, 7), (2, 1, 8, 9), (14, 5, 12, 15), (15, 16, 8, 11), (12, 13, 16, 15), (4, 14, 15, 11), (8, 16, 10, 9), (7, 10, 16, 13), (17, 14, 4, 1), (14, 17, 6, 5), (1, 2, 3, 17), (3, 0, 6, 17)])
_uv = me_plane_003.uv_layers.new(name='UVMap')
_uv.uv.foreach_set('vector', [0.1876, 0.9348, 0.1876, 0.9348, 0.1876, 0.9348, 0.1876, 0.9348, 0.1876, 0.9348, 0.1876, 0.9348, 0.1876, 0.9348, 0.1876, 0.9348, 0.1876, 0.9348, 0.1876, 0.9348, 0.1876, 0.9348, 0.1876, 0.9348, 0.1876, 0.9348, 0.1876, 0.9348, 0.1876, 0.9348, 0.1876, 0.9348, 0.1876, 0.9348, 0.1876, 0.9348, 0.1876, 0.9348, 0.1876, 0.9348, 0.1876, 0.9348, 0.1876, 0.9348, 0.1876, 0.9348, 0.1876, 0.9348, 0.1876, 0.9348, 0.1876, 0.9348, 0.1876, 0.9348, 0.1876, 0.9348, 0.1876, 0.9348, 0.1876, 0.9348, 0.1876, 0.9348, 0.1876, 0.9348, 0.1876, 0.9348, 0.1876, 0.9348, 0.1876, 0.9348, 0.1876, 0.9348, 0.1876, 0.9348, 0.1876, 0.9348, 0.1876, 0.9348, 0.1876, 0.9348, 0.1876, 0.9348, 0.1876, 0.9348, 0.1876, 0.9348, 0.1876, 0.9348, 0.1876, 0.9348, 0.1876, 0.9348, 0.1876, 0.9348, 0.1876, 0.9348, 0.1876, 0.9348, 0.1876, 0.9348, 0.1876, 0.9348, 0.1876, 0.9348, 0.1876, 0.9348, 0.1876, 0.9348, 0.1876, 0.9348, 0.1876, 0.9348, 0.1876, 0.9348, 0.1876, 0.9348, 0.1876, 0.9348, 0.1876, 0.9348, 0.1876, 0.9348, 0.1876, 0.9348, 0.1876, 0.9348, 0.1876, 0.9348])
me_plane_003.materials.append(mat_restaurant_002)
me_plane_003.update()
me_plane_005 = bpy.data.meshes.new('Plane.005')
me_plane_005.from_pydata([(0.2557, 0.0984, 0.0), (0.3266, 1.142, 0.0), (0.9586, 0.7522, 0.0), (0.5118, 0.5926, 0.0), (0.04575, 1.103, 0.0), (-0.9246, 0.07554, 0.0), (-0.6628, -0.665, 0.0), (-0.4713, -0.5309, 0.0), (-0.2032, -0.5437, 0.0), (0.2053, -0.7671, 0.0), (0.5756, -0.8309, 0.0), (1.169, -0.1032, 0.0), (0.9586, 0.5543, 0.0), (0.6075, 0.5224, 0.0), (0.326, 0.009531, 0.0), (0.1909, 0.09943, 0.2), (0.3008, 1.059, 0.2), (0.7942, 0.7928, 0.2), (0.4749, 0.6328, 0.2), (0.04797, 1.025, 0.2), (-0.8253, 0.09955, 0.2), (-0.5898, -0.5669, 0.2), (-0.4174, -0.4463, 0.2), (-0.1761, -0.4578, 0.2), (0.1916, -0.6588, 0.2), (0.5248, -0.7163, 0.2), (1.059, -0.06132, 0.2), (0.9006, 0.4994, 0.2), (0.6221, 0.4695, 0.2), (0.3454, -0.05022, 0.2), (-0.4394, 0.5894, 0.0), (-0.3887, 0.562, 0.2)], [], [(11, 12, 27, 26), (0, 3, 18, 15), (12, 13, 28, 27), (5, 6, 21, 20), (13, 14, 29, 28), (6, 7, 22, 21), (14, 0, 15, 29), (7, 8, 23, 22), (30, 5, 20, 31), (8, 9, 24, 23), (1, 4, 19, 16), (9, 10, 25, 24), (2, 1, 16, 17), (10, 11, 26, 25), (3, 2, 17, 18), (26, 27, 28, 29), (24, 25, 26, 29), (23, 24, 29, 15), (16, 19, 18, 17), (4, 30, 31, 19), (15, 18, 19, 31), (22, 23, 15, 31), (31, 20, 21, 22), (30, 7, 6, 5), (7, 30, 0, 8), (1, 2, 3, 4), (0, 30, 4, 3), (11, 14, 13, 12), (9, 14, 11, 10), (8, 0, 14, 9)])
_uv = me_plane_005.uv_layers.new(name='UVMap')
_uv.uv.foreach_set('vector', [0.1907, 0.9456, 0.1907, 0.9456, 0.1907, 0.9456, 0.1907, 0.9456, 0.1907, 0.9456, 0.1907, 0.9456, 0.1907, 0.9456, 0.1907, 0.9456, 0.1907, 0.9456, 0.1907, 0.9456, 0.1907, 0.9456, 0.1907, 0.9456, 0.1907, 0.9456, 0.1907, 0.9456, 0.1907, 0.9456, 0.1907, 0.9456, 0.1907, 0.9456, 0.1907, 0.9456, 0.1907, 0.9456, 0.1907, 0.9456, 0.1907, 0.9456, 0.1907, 0.9456, 0.1907, 0.9456, 0.1907, 0.9456, 0.1907, 0.9456, 0.1907, 0.9456, 0.1907, 0.9456, 0.1907, 0.9456, 0.1907, 0.9456, 0.1907, 0.9456, 0.1907, 0.9456, 0.1907, 0.9456, 0.1907, 0.9456, 0.1907, 0.9456, 0.1907, 0.9456, 0.1907, 0.9456, 0.1907, 0.9456, 0.1907, 0.9456, 0.1907, 0.9456, 0.1907, 0.9456, 0.1907, 0.9456, 0.1907, 0.9456, 0.1907, 0.9456, 0.1907, 0.9456, 0.1907, 0.9456, 0.1907, 0.9456, 0.1907, 0.9456, 0.1907, 0.9456, 0.1907, 0.9456, 0.1907, 0.9456, 0.1907, 0.9456, 0.1907, 0.9456, 0.1907, 0.9456, 0.1907, 0.9456, 0.1907, 0.9456, 0.1907, 0.9456, 0.1907, 0.9456, 0.1907, 0.9456, 0.1907, 0.9456, 0.1907, 0.9456, 0.1907, 0.9456, 0.1907, 0.9456, 0.1907, 0.9456, 0.1907, 0.9456, 0.1907, 0.9456, 0.1907, 0.9456, 0.1907, 0.9456, 0.1907, 0.9456, 0.1907, 0.9456, 0.1907, 0.9456, 0.1907, 0.9456, 0.1907, 0.9456, 0.1907, 0.9456, 0.1907, 0.9456, 0.1907, 0.9456, 0.1907, 0.9456, 0.1907, 0.9456, 0.1907, 0.9456, 0.1907, 0.9456, 0.1907, 0.9456, 0.1907, 0.9456, 0.1907, 0.9456, 0.1907, 0.9456, 0.1907, 0.9456, 0.1907, 0.9456, 0.1907, 0.9456, 0.1907, 0.9456, 0.1907, 0.9456, 0.1907, 0.9456, 0.1907, 0.9456, 0.1907, 0.9456, 0.1907, 0.9456, 0.1907, 0.9456, 0.1907, 0.9456, 0.1907, 0.9456, 0.1907, 0.9456, 0.1907, 0.9456, 0.1907, 0.9456, 0.1907, 0.9456, 0.1907, 0.9456, 0.1907, 0.9456, 0.1907, 0.9456, 0.1907, 0.9456, 0.1907, 0.9456, 0.1907, 0.9456, 0.1907, 0.9456, 0.1907, 0.9456, 0.1907, 0.9456, 0.1907, 0.9456, 0.1907, 0.9456, 0.1907, 0.9456, 0.1907, 0.9456, 0.1907, 0.9456, 0.1907, 0.9456, 0.1907, 0.9456, 0.1907, 0.9456, 0.1907, 0.9456, 0.1907, 0.9456, 0.1907, 0.9456, 0.1907, 0.9456])
me_plane_005.materials.append(mat_restaurant_002)
me_plane_005.update()

# ---- objects
ob_cube_004 = bpy.data.objects.new('Cube.004', me_cube_001)
ob_empty = bpy.data.objects.new('Empty', None)
ob_cube = bpy.data.objects.new('Cube', me_cube)
ob_plane = bpy.data.objects.new('Plane', me_plane)
ob_plane_001 = bpy.data.objects.new('Plane.001', me_plane_001)
ob_plane_002 = bpy.data.objects.new('Plane.002', me_plane_002)
ob_plane_003 = bpy.data.objects.new('Plane.003', me_plane_003)
ob_plane_004 = bpy.data.objects.new('Plane.004', me_plane_005)

# ---- transforms, parenting, visibility, modifiers, constraints
ob_cube_004.location = (0.0, 1.907e-06, 0.0)
ob_cube_004.scale = (0.4524, 1.287, 1.087)
ob_empty.location = (0.02215, 0.002715, 0.0)
ob_empty.scale = (2.143, 2.143, 2.143)
ob_empty.empty_display_type = 'IMAGE'
ob_empty.empty_display_size = 5.0
ob_empty.empty_image_depth = 'BACK'
ob_empty.show_empty_image_perspective = False
ob_empty.empty_image_side = 'FRONT'
ob_cube.location = (-1.6, 2.592, 0.0)
ob_plane.location = (3.8, 1.486, 0.0)
ob_plane_001.location = (1.259, 3.649, 0.0)
ob_plane_002.location = (-1.241, 0.1866, 0.0)
ob_plane_003.location = (-3.084, -2.184, 0.0)
ob_plane_004.location = (1.008, 0.2206, 0.0)

# ---- collection membership
col_collection_3.objects.link(ob_cube_004)
col_collection_3.objects.link(ob_empty)
col_collection_3.objects.link(ob_cube)
col_collection_3.objects.link(ob_plane)
col_collection_3.objects.link(ob_plane_001)
col_collection_3.objects.link(ob_plane_002)
col_collection_3.objects.link(ob_plane_003)
col_collection_3.objects.link(ob_plane_004)

# ---- scene / render settings (as saved in the file)
scene.frame_start = 1; scene.frame_end = 250; scene.frame_set(1)
scene.render.engine = 'BLENDER_EEVEE_NEXT'
bpy.context.view_layer.update()

# ---- added for rendering (the .blend has no active camera and no usable light): camera, sun
cam_auto = bpy.data.cameras.new('AutoCamera')
cam_auto.lens = 50.0
cam_auto.sensor_width = 36.0
cam_auto.clip_end = 1000.0
ob_auto_camera = bpy.data.objects.new('AutoCamera', cam_auto)
scene.collection.objects.link(ob_auto_camera)
ob_auto_camera.location = (13.0137, -14.6293, 10.9687)
ob_auto_camera.rotation_euler = (1.09748, -7.21219e-08, 0.694738)
scene.camera = ob_auto_camera
light_auto_sun = bpy.data.lights.new('AutoSun', 'SUN')
light_auto_sun.energy = 3.0
light_auto_sun.angle = 0.0523599
ob_auto_sun = bpy.data.objects.new('AutoSun', light_auto_sun)
scene.collection.objects.link(ob_auto_sun)
ob_auto_sun.rotation_euler = (0.872665, 0.174533, 0.523599)
bpy.context.view_layer.update()
